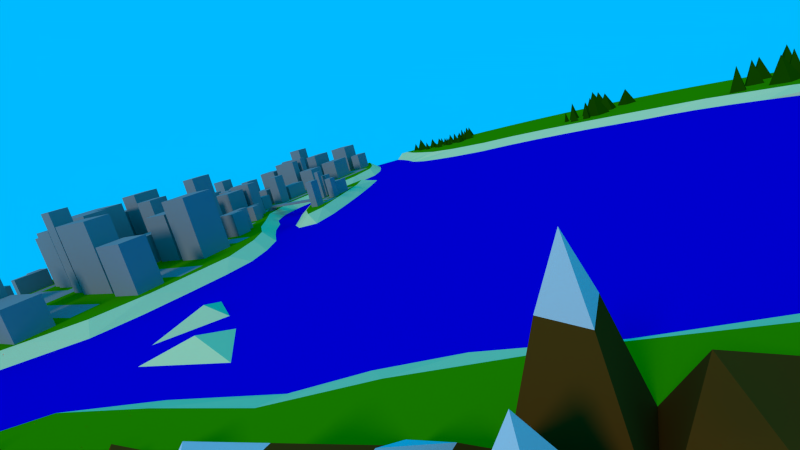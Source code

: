 # Source: planetoidrescue.blend  (saved by Blender 2.69.0; exported with 4.5.12 LTS)
import bpy
from mathutils import Matrix  # noqa: F401  (used for matrix-valued properties, if any)

bpy.ops.wm.read_factory_settings(use_empty=True)
scene = bpy.context.scene
scene.name = 'Map1'

# ---- collections
col_collection_1_001 = bpy.data.collections.new('Collection 1.001'); scene.collection.children.link(col_collection_1_001)

# ---- materials (node trees are filled in below, after node groups)
mat_grey = bpy.data.materials.new('grey')
mat_grey.alpha_threshold = 0.0
mat_grey.use_transparent_shadow = False
mat_grey.diffuse_color = (0.2733, 0.2733, 0.2733, 1.0)
mat_grey.specular_color = (0.0, 0.0, 0.0)
mat_grey.roughness = 0.5
mat_grey.specular_intensity = 1.0
mat_grey.line_color = (0.0, 0.0, 0.0, 1.0)
mat_white = bpy.data.materials.new('white')
mat_white.alpha_threshold = 0.0
mat_white.use_transparent_shadow = False
mat_white.diffuse_color = (0.64, 0.64, 0.64, 1.0)
mat_white.specular_color = (0.0, 0.0, 0.0)
mat_white.roughness = 0.5
mat_white.specular_intensity = 1.0
mat_white.line_color = (0.0, 0.0, 0.0, 1.0)
mat_darkgreen = bpy.data.materials.new('darkgreen')
mat_darkgreen.alpha_threshold = 0.0
mat_darkgreen.use_transparent_shadow = False
mat_darkgreen.diffuse_color = (0.01166, 0.07111, 0.0, 1.0)
mat_darkgreen.specular_color = (0.0, 0.0, 0.0)
mat_darkgreen.roughness = 0.5
mat_darkgreen.line_color = (0.0, 0.0, 0.0, 1.0)
mat_green = bpy.data.materials.new('green')
mat_green.alpha_threshold = 0.0
mat_green.use_transparent_shadow = False
mat_green.diffuse_color = (0.04487, 0.2785, 0.0, 1.0)
mat_green.specular_color = (0.0, 0.0, 0.0)
mat_green.roughness = 0.5
mat_green.line_color = (0.0, 0.0, 0.0, 1.0)
mat_yellow = bpy.data.materials.new('yellow')
mat_yellow.alpha_threshold = 0.0
mat_yellow.use_transparent_shadow = False
mat_yellow.diffuse_color = (0.7467, 0.7467, 0.3733, 1.0)
mat_yellow.specular_color = (0.0, 0.0, 0.0)
mat_yellow.roughness = 0.5
mat_yellow.line_color = (0.0, 0.0, 0.0, 1.0)
mat_blue = bpy.data.materials.new('blue')
mat_blue.alpha_threshold = 0.0
mat_blue.use_transparent_shadow = False
mat_blue.diffuse_color = (0.0, 0.0, 0.5333, 1.0)
mat_blue.specular_color = (0.0, 0.0, 0.0)
mat_blue.roughness = 0.5
mat_blue.line_color = (0.0, 0.0, 0.0, 1.0)
mat_brown = bpy.data.materials.new('brown')
mat_brown.alpha_threshold = 0.0
mat_brown.use_transparent_shadow = False
mat_brown.diffuse_color = (0.1185, 0.04553, 0.005267, 1.0)
mat_brown.specular_color = (0.0, 0.0, 0.0)
mat_brown.roughness = 0.5
mat_brown.line_color = (0.0, 0.0, 0.0, 1.0)
mat_fire_003 = bpy.data.materials.new('fire.003')
mat_fire_003.alpha_threshold = 0.0
mat_fire_003.use_transparent_shadow = False
mat_fire_003.diffuse_color = (320.0, 0.512, 0.0, 1.0)
mat_fire_003.specular_color = (0.0, 0.0, 0.0)
mat_fire_003.roughness = 0.5
mat_fire_003.specular_intensity = 1.0
mat_fire_003.line_color = (0.0, 0.0, 0.0, 1.0)
mat_orange_003 = bpy.data.materials.new('orange.003')
mat_orange_003.alpha_threshold = 0.0
mat_orange_003.use_transparent_shadow = False
mat_orange_003.diffuse_color = (0.3226, 0.1331, 0.0, 1.0)
mat_orange_003.specular_color = (0.0, 0.0, 0.0)
mat_orange_003.roughness = 0.5
mat_orange_003.specular_intensity = 1.0
mat_orange_003.line_color = (0.0, 0.0, 0.0, 1.0)
mat_grey_005 = bpy.data.materials.new('grey.005')
mat_grey_005.alpha_threshold = 0.0
mat_grey_005.use_transparent_shadow = False
mat_grey_005.diffuse_color = (0.2733, 0.2733, 0.2733, 1.0)
mat_grey_005.specular_color = (0.0, 0.0, 0.0)
mat_grey_005.roughness = 0.5
mat_grey_005.specular_intensity = 1.0
mat_grey_005.line_color = (0.0, 0.0, 0.0, 1.0)
mat_white_004 = bpy.data.materials.new('white.004')
mat_white_004.alpha_threshold = 0.0
mat_white_004.use_transparent_shadow = False
mat_white_004.diffuse_color = (0.64, 0.64, 0.64, 1.0)
mat_white_004.specular_color = (0.0, 0.0, 0.0)
mat_white_004.roughness = 0.5
mat_white_004.specular_intensity = 1.0
mat_white_004.line_color = (0.0, 0.0, 0.0, 1.0)
mat_black_003 = bpy.data.materials.new('black.003')
mat_black_003.alpha_threshold = 0.0
mat_black_003.use_transparent_shadow = False
mat_black_003.diffuse_color = (0.002609, 0.002609, 0.002609, 1.0)
mat_black_003.specular_color = (0.0, 0.0, 0.0)
mat_black_003.roughness = 0.5
mat_black_003.specular_intensity = 1.0
mat_black_003.line_color = (0.0, 0.0, 0.0, 1.0)

# ---- material node trees

# ---- world
world_world_002 = bpy.data.worlds.new('World.002'); scene.world = world_world_002
world_world_002.color = (0.0, 0.494, 1.0)
world_world_002.use_sun_shadow = False
world_world_002.sun_shadow_jitter_overblur = 0.0
world_world_002.cycles.sampling_method = 'MANUAL'
world_world_002.cycles.sample_map_resolution = 256

# ---- cameras
cam_camera_003 = bpy.data.cameras.new('Camera.003')
cam_camera_003.clip_end = 300.0
cam_camera_003.lens = 20.0
cam_camera_003.sensor_width = 32.0
cam_camera_003.sensor_height = 18.0
cam_camera_003.dof.focus_distance = 0.0
cam_camera_003.dof.aperture_fstop = 128.0

# ---- lights
light_hemi = bpy.data.lights.new('Hemi', 'SUN')
light_hemi.transmission_factor = 0.0
light_hemi.angle = 0.1993
light_hemi.energy = 1.0
light_hemi.shadow_buffer_clip_start = 0.5
light_hemi.shadow_soft_size = 0.1
light_hemi.shadow_cascade_max_distance = 1000.0
light_hemi.cycles.use_multiple_importance_sampling = False

# ---- meshes
me_cylinder = bpy.data.meshes.new('Cylinder')
me_cylinder.from_pydata([(0.0, -0.25, -10.0), (0.0, 0.25, -10.0), (0.9802, 0.25, -9.952), (0.9802, -0.25, -9.952), (1.092, 0.25, -9.935), (1.092, -0.25, -9.935), (1.951, -0.25, -9.808), (1.951, 0.25, -9.808), (2.44, 0.25, -9.685), (2.688, 0.25, -9.623), (2.903, 0.25, -9.569), (2.903, -0.25, -9.569), (3.434, 0.25, -9.379), (3.434, -0.25, -9.379), (3.827, -0.25, -9.239), (3.827, 0.25, -9.239), (4.714, 0.25, -8.819), (4.714, -0.25, -8.819), (5.556, 0.25, -8.315), (5.556, -0.25, -8.315), (6.344, 0.25, -7.73), (6.344, -0.25, -7.73), (6.702, 0.25, -7.406), (6.865, 0.06357, -7.258), (7.071, 0.06357, -7.071), (7.071, -0.25, -7.071), (7.599, 0.25, -6.488), (7.73, 0.25, -6.344), (7.73, -0.25, -6.344), (7.457, 0.06357, -6.645), (8.315, 0.25, -5.556), (8.315, -0.25, -5.556), (8.819, 0.25, -4.714), (8.819, -0.25, -4.714), (9.239, 0.25, -3.827), (9.239, -0.25, -3.827), (9.569, 0.25, -2.903), (9.569, -0.25, -2.903), (9.808, 0.25, -1.951), (9.808, -0.25, -1.951), (9.952, 0.25, -0.9802), (9.952, -0.25, -0.9802), (10.0, 0.25, 2e-06), (10.0, -0.25, 2e-06), (9.952, 0.25, 0.9802), (9.952, -0.25, 0.9802), (9.808, 0.25, 1.951), (9.808, -0.25, 1.951), (9.569, 0.25, 2.903), (9.569, -0.25, 2.903), (9.239, 0.25, 3.827), (9.239, -0.25, 3.827), (8.819, 0.25, 4.714), (8.819, -0.25, 4.714), (8.315, 0.25, 5.556), (8.315, -0.25, 5.556), (7.73, 0.25, 6.344), (7.73, -0.25, 6.344), (7.071, 0.25, 7.071), (7.071, -0.25, 7.071), (6.344, 0.25, 7.73), (6.344, -0.25, 7.73), (5.556, 0.25, 8.315), (5.556, -0.25, 8.315), (4.714, 0.25, 8.819), (4.714, -0.25, 8.819), (3.827, 0.25, 9.239), (3.827, -0.25, 9.239), (2.903, 0.25, 9.569), (2.903, -0.25, 9.569), (1.951, 0.25, 9.808), (1.951, -0.25, 9.808), (0.9802, 0.25, 9.952), (0.9802, -0.25, 9.952), (-0.6348, 0.25, 9.969), (-0.9802, 0.25, 9.952), (-0.9802, -0.25, 9.952), (-0.3453, 0.06357, 9.983), (-8e-06, 0.06357, 10.0), (-8e-06, -0.25, 10.0), (-1.951, 0.25, 9.808), (-1.951, -0.25, 9.808), (-2.903, 0.25, 9.569), (-2.903, -0.25, 9.569), (-3.827, 0.25, 9.239), (-3.827, -0.25, 9.239), (-4.237, 1.13, 9.087), (-4.714, 1.271, 8.819), (-4.714, -0.25, 8.819), (-5.073, 1.36, 8.648), (-5.556, 0.25, 8.315), (-5.556, -0.25, 8.315), (-6.344, 0.25, 7.73), (-6.344, -0.25, 7.73), (-7.071, 0.25, 7.071), (-7.071, -0.25, 7.071), (-7.73, 0.25, 6.344), (-7.73, -0.25, 6.344), (-8.315, 0.25, 5.556), (-8.315, -0.25, 5.556), (-8.819, 0.25, 4.714), (-8.819, -0.25, 4.714), (-8.82, 0.25, 4.713), (-9.239, 0.25, 3.827), (-9.239, -0.25, 3.827), (-9.569, 0.25, 2.903), (-9.569, -0.25, 2.903), (-9.738, 0.25, 2.228), (-9.738, -0.25, 2.228), (-9.808, -0.25, 1.951), (-9.808, 0.7431, 1.951), (-9.836, 0.5016, 1.761), (-9.866, 0.25, 1.562), (-9.952, 0.25, 0.9802), (-9.952, -0.25, 0.9802), (-10.0, 0.25, 5e-06), (-10.0, -0.25, 5e-06), (-9.952, 0.25, -0.9802), (-9.952, -0.25, -0.9802), (-9.808, 0.25, -1.951), (-9.808, -0.25, -1.951), (-9.569, -0.25, -2.903), (-9.569, 0.25, -2.903), (-9.404, 0.25, -3.365), (-9.404, -0.25, -3.364), (-9.239, -0.25, -3.827), (-9.239, 0.25, -3.827), (-9.081, 0.25, -4.161), (-8.996, 0.25, -4.34), (-8.929, 0.06357, -4.483), (-8.819, 0.06357, -4.714), (-8.819, -0.25, -4.714), (-8.315, 0.06357, -5.556), (-8.315, -0.25, -5.556), (-8.25, 0.25, -5.642), (-8.252, -0.25, -5.641), (-7.73, -0.25, -6.344), (-7.73, 0.25, -6.344), (-7.071, 0.25, -7.071), (-7.071, -0.25, -7.071), (-6.344, 0.25, -7.73), (-6.344, -0.25, -7.73), (-5.556, 0.25, -8.315), (-5.556, -0.25, -8.315), (-4.714, 0.25, -8.819), (-4.714, -0.25, -8.819), (-3.827, 0.25, -9.239), (-3.827, -0.25, -9.239), (-2.903, 0.25, -9.569), (-2.903, -0.25, -9.569), (-1.951, 0.25, -9.808), (-1.951, -0.25, -9.808), (-0.9802, -0.25, -9.952), (-0.9802, 0.25, -9.952), (-0.6114, 0.25, -9.97), (-0.6114, -0.25, -9.97), (0.6445, -0.25, 9.968), (0.7741, 0.25, 9.962), (0.4747, 0.06357, 9.977), (-9.808, 0.25, -1.952), (-9.71, 0.25, -2.341), (-8.688, 0.25, -1.917), (-7.963, 0.25, -2.056), (-8.423, 0.7381, -2.249), (-8.577, 0.25, -3.027), (-8.241, 0.7373, -1.67), (-7.785, 0.25, -1.417), (-8.139, 0.6613, -1.006), (-7.591, 0.25, -0.7484), (-8.572, 0.25, -1.209), (-9.523, 0.641, -2.116), (-9.002, 0.7001, -1.467), (-9.391, 0.6913, -1.396), (-9.39, 0.6524, -1.7), (-9.001, 0.6581, -1.685), (-7.716, 0.25, 0.02266), (-7.241, 0.25, 0.01235), (-7.52, 0.4536, -0.1837), (-8.438, 0.25, -0.6593), (-8.899, 0.7243, -0.9565), (-9.532, 0.7946, -0.5552), (-8.655, 0.25, -0.04957), (-8.146, 0.7994, -0.3837), (-9.129, 0.25, 2.097), (-9.533, 0.5437, 2.01), (-9.769, 0.4663, 2.107), (-9.583, 0.25, 0.4148), (-9.106, 0.791, -0.03293), (-9.821, 0.5675, 0.4354), (-9.589, 0.5326, 1.744), (-9.294, 0.25, 1.467), (-9.758, 0.6258, 1.124), (-9.056, 0.6262, 0.4509), (-9.288, 0.5822, 1.054), (-8.489, 0.25, 1.653), (-8.597, 0.5042, 1.406), (-8.887, 0.5678, 1.264), (-9.445, 0.5227, 0.5628), (-8.059, 0.5181, 0.1942), (-8.466, 0.5328, 0.1775), (-9.036, 0.7996, 1.777), (-8.106, 0.25, 0.8447), (-7.051, 0.25, 2.802), (-6.302, 0.25, 2.749), (-6.555, 0.9747, 2.628), (-6.847, 0.9603, 2.651), (-7.169, 0.25, 0.8791), (-7.539, 0.6429, 0.2992), (-8.895, 0.6358, -2.336), (-9.382, 0.6389, -2.541), (-9.248, 0.6156, -3.049), (-8.791, 0.5678, -2.899), (-8.48, 0.25, 2.12), (-8.673, 0.8899, 1.957), (-9.3, 0.6436, 2.412), (-8.013, 0.25, 2.82), (-8.508, 0.8354, 2.846), (-8.964, 0.8546, 3.209), (-8.682, 0.8281, 2.575), (-9.123, 0.8043, 2.879), (-7.349, 0.7729, 2.66), (-7.732, 0.7678, 2.669), (-7.22, 0.7661, 2.393), (-6.742, 0.25, 2.135), (-7.871, 0.8117, 2.411), (-6.724, 0.9586, 2.386), (-8.048, 0.8192, 3.639), (-8.547, 0.8622, 4.074), (-7.585, 0.25, 3.569), (-8.211, 0.7736, 3.284), (-8.737, 0.8252, 3.746), (-7.55, 0.8258, 3.088), (-7.14, 0.25, 4.371), (-7.453, 0.5283, 4.435), (-8.071, 0.7113, 4.893), (-5.82, 0.25, 3.587), (-6.718, 0.8169, 3.015), (-8.335, 0.6414, 4.615), (-7.77, 0.6211, 4.073), (-6.837, 0.7428, 3.872), (-6.819, 0.25, 5.12), (-5.427, 0.25, 4.435), (-6.028, 0.8422, 4.413), (-6.573, 0.727, 4.743), (-6.66, 0.8029, 4.389), (-6.182, 0.8716, 4.143), (-7.301, 0.9038, 6.284), (-6.146, 0.25, 5.95), (-6.574, 1.152, 6.468), (-5.88, 0.6271, 4.835), (-6.245, 0.7168, 5.471), (-5.298, 0.25, 6.515), (-5.324, 0.6277, 6.106), (-5.746, 0.6265, 5.826), (-6.489, 0.711, 5.174), (-5.389, 0.6156, 5.051), (-5.577, 1.047, 6.801), (-5.726, 1.138, 7.637), (-4.579, 0.25, 5.462), (-4.856, 0.5204, 5.548), (-3.912, 0.25, 7.773), (-4.926, 1.478, 8.055), (-4.351, 1.276, 8.372), (-6.112, 1.032, 7.423), (-5.982, 1.005, 6.606), (-3.527, 0.25, 6.72), (-3.97, 0.9329, 6.669), (-4.131, 0.9844, 7.014), (-4.68, 0.8912, 6.586), (-4.35, 0.9916, 6.256), (-2.885, 0.25, 8.209), (-3.45, 0.9961, 7.593), (-3.369, 0.9572, 8.739), (-2.573, 0.25, 7.457), (-2.957, 0.7956, 7.53), (-2.391, 1.175, 9.054), (-2.038, 0.25, 8.697), (-2.521, 0.8342, 8.082), (-1.242, 0.25, 8.671), (-1.931, 1.031, 8.39), (-4.714, 1.991, 8.819), (-1.456, 0.9899, 9.014), (-1.774, 0.9418, 9.002), (-1.39, 1.054, 9.458), (-1.723, 0.9912, 9.442), (-7.54, 0.6705, 5.709), (-7.836, 0.6202, 5.416), (-7.278, 0.5982, 4.833), (-7.05, 0.5199, 5.188), (-8.311, 0.496, 1.974), (-8.331, 0.4787, 1.738), (-6.797, 0.25, 1.663), (-6.976, 0.4438, 1.744), (-6.974, 0.468, 2.016), (-7.846, 0.5777, 1.007), (-7.373, 0.5236, 0.9991), (-7.359, 0.6636, 1.312), (-7.894, 0.6687, 1.304), (1.377, 0.25, -9.893), (-0.03143, 0.25, -4.49), (-0.03143, 0.25, -4.668), (-0.2875, 0.25, -4.625), (-0.7185, 0.25, -4.209), (0.1965, 0.25, -4.49), (-0.1983, 0.25, -4.209), (-8.593, 0.25, -3.921), (-8.156, 0.25, -3.078), (-7.594, 0.25, -2.267), (-7.063, 0.25, -1.673), (-6.845, 0.25, -0.6743), (-6.689, 0.25, 0.3247), (-6.252, 0.25, 1.105), (-5.752, 0.25, 2.354), (-5.377, 0.25, 3.634), (-4.659, 0.25, 4.602), (-4.253, 0.25, 5.039), (-3.848, 0.25, 5.476), (-3.442, 0.25, 5.976), (-2.692, 0.25, 6.506), (-2.006, 0.25, 7.193), (-1.319, 0.25, 7.787), (-0.8192, 0.25, 8.505), (-0.6006, 0.25, 9.316), (7.875, 0.25, -5.414), (7.69, 0.25, -5.548), (8.019, 0.25, -5.249), (7.494, 0.25, -5.352), (7.7, 0.25, -5.28), (7.287, 0.25, -5.528), (7.432, 0.25, -5.035), (7.457, 0.25, -5.207), (7.638, 0.25, -5.19), (7.834, 0.25, -5.125), (7.877, 0.25, -5.004), (8.026, 0.25, -5.043), (7.728, 0.25, -4.811), (7.613, 0.25, -4.912), (7.621, 0.25, -5.035), (7.721, 0.25, -4.998), (7.927, 0.25, -4.874), (7.835, 0.25, -4.897), (8.144, 0.25, -5.248), (8.268, 0.25, -5.214), (8.115, 0.25, -5.115), (8.243, 0.25, -5.086), (8.061, 0.25, -4.919), (7.927, 0.25, -4.7), (7.827, 0.25, -4.755), (7.08, 0.25, -5.732), (7.753, 0.25, -6.042), (7.604, 0.25, -5.913), (7.862, 0.25, -5.908), (7.483, 0.25, -5.734), (7.718, 0.25, -5.809), (7.3, 0.25, -4.948), (7.364, 0.25, -4.866), (7.258, 0.25, -4.796), (7.363, 0.25, -4.644), (7.763, 0.25, -4.676), (7.862, 0.25, -4.616), (7.511, 0.25, -4.616), (7.487, 0.25, -4.492), (8.094, 0.25, -4.76), (8.119, 0.25, -4.608), (7.944, 0.25, -4.516), (8.085, 0.25, -4.464), (7.701, 0.25, -4.486), (7.763, 0.25, -4.453), (7.889, 0.25, -4.384), (7.607, 0.25, -4.361), (7.66, 0.25, -4.417), (7.727, 0.25, -4.376), (7.72, 0.25, -4.254), (7.179, 0.25, -4.794), (7.2, 0.25, -4.882), (7.27, 0.25, -4.674), (7.154, 0.25, -4.575), (7.335, 0.25, -4.513), (7.22, 0.25, -4.438), (7.338, 0.25, -4.366), (7.487, 0.25, -4.266), (7.835, 0.25, -4.312), (7.803, 0.25, -4.234), (8.257, 0.25, -4.795), (8.28, 0.25, -4.628), (8.119, 0.25, -4.28), (8.036, 0.25, -4.335), (8.071, 0.25, -4.257), (7.266, 0.25, -4.243), (7.589, 0.25, -4.152), (7.355, 0.25, -4.138), (7.544, 0.25, -4.084), (7.927, 0.25, -4.269), (7.286, 0.25, -5.227), (7.259, 0.25, -5.113), (8.243, 0.25, -4.186), (8.006, 0.25, -4.095), (8.185, 0.25, -4.215), (8.277, 0.25, -4.138), (8.17, 0.25, -4.028), (8.17, 0.25, -3.897), (8.276, 0.25, -4.244), (8.421, 0.25, -4.182), (8.557, 0.25, -4.173), (8.38, 0.25, -4.035), (8.14, 0.25, -4.231), (8.214, 0.25, -4.359), (8.218, 0.25, -4.273), (8.326, 0.25, -4.297), (8.433, 0.25, -4.318), (8.375, 0.25, -4.409), (8.574, 0.25, -4.314), (8.611, 0.25, -4.422), (8.673, 0.25, -4.513), (8.706, 0.25, -4.38), (8.446, 0.25, -4.409), (8.264, 0.25, -4.459), (8.437, 0.25, -4.55), (8.599, 0.25, -4.566), (8.822, 0.25, -4.542), (8.847, 0.25, -4.409), (7.881, 0.25, -4.191), (7.918, 0.25, -4.095), (7.808, 0.25, -3.966), (7.887, 0.25, -4.092), (7.839, 0.25, -4.073), (7.825, 0.25, -4.022), (7.73, 0.25, -4.21), (7.918, 0.25, -4.134), (7.8, 0.25, -4.164), (7.885, 0.25, -4.132), (7.684, 0.25, -4.147), (7.629, 0.25, -4.078), (7.494, 0.25, -3.93), (7.586, 0.25, -3.989), (7.764, 0.25, -4.099), (7.797, 0.25, -4.087), (7.784, 0.25, -4.032), (7.73, 0.25, -4.029), (8.27, 0.25, -3.924), (8.837, 0.25, -4.219), (8.641, 0.25, -4.249), (8.605, 0.25, -4.07), (7.681, 0.25, -3.935), (7.063, 0.25, -4.707), (7.138, 0.25, -5.141), (6.58, 0.25, -5.108), (7.172, 0.25, -5.255), (4.271, 0.25, 6.873), (3.972, 0.4821, 7.15), (4.271, 0.4816, 7.384), (4.548, 0.25, 7.107), (6.112, 0.25, -4.452), (5.862, 0.25, -3.609), (7.142, 0.25, -4.312), (8.808, 0.25, -4.035), (7.301, 0.25, -3.989), (7.967, 0.25, -3.743), (5.831, 0.25, -2.579), (6.049, 0.25, -1.798), (6.143, 0.25, -0.7055), (9.153, 0.25, 0.1543), (8.824, 0.25, 0.1337), (9.112, 0.25, 0.3497), (8.577, 0.25, 0.3806), (8.382, 0.25, 0.2057), (8.186, 0.25, 0.36), (8.289, 0.25, 0.4834), (9.184, 0.25, 0.05147), (8.865, 0.25, 0.6171), (8.238, 0.25, 0.9051), (8.569, 0.25, 0.9009), (8.001, 0.25, 0.2057), (7.826, 0.25, 0.4217), (8.927, 0.25, 1.111), (9.256, 0.25, 0.1852), (9.297, 0.25, 0.08232), (7.868, 0.25, 0.086), (8.145, 0.25, 0.0103), (7.782, 0.25, 0.2717), (7.61, 0.25, 0.4217), (7.56, 0.25, 0.186), (7.439, 0.25, -0.05688), (7.518, 0.25, -0.2569), (7.632, 0.25, 0.000286), (8.384, 0.25, 1.185), (7.785, 0.25, 0.8331), (7.389, 0.25, 0.8146), (7.132, 0.25, 0.2217), (7.06, 0.25, -0.3355), (7.225, 0.25, -0.1283), (7.303, 0.25, -0.3069), (6.977, 0.25, -0.395), (6.624, 0.25, -0.1501), (6.918, 0.25, -0.3295), (6.834, 0.25, -0.1747), (7.007, 0.25, -0.264), (6.884, 0.25, 0.01041), (6.873, 0.25, 0.1641), (6.873, 0.25, 0.3567), (6.932, 0.25, 0.5788), (6.649, 0.25, 0.05979), (6.725, 0.25, 0.1789), (8.705, 0.25, 1.419), (6.112, 0.25, 0.3247), (6.695, 0.25, 0.3567), (6.018, 0.25, 1.605), (3.269, 0.25, 7.448), (2.678, 0.25, 6.881), (1.835, 0.25, 7.599), (3.567, 0.25, 7.683), (1.366, 0.25, 8.192), (3.823, 0.25, 7.96), (4.1, 0.25, 8.173), (1.085, 0.25, 9.191), (3.951, 0.25, 6.702), (4.633, 0.25, 7.576), (4.868, 0.25, 7.299), (3.716, 0.25, 6.937), (3.426, 0.3568, 7.349), (3.618, 0.6356, 7.703), (3.895, 0.6338, 7.895), (4.232, 0.4154, 8.063), (5.206, 0.25, 4.82), (4.301, 0.25, 5.757), (3.489, 0.25, 6.194), (5.862, 0.25, 3.197), (3.928, 0.548, 7.344), (4.031, 0.5328, 7.344), (4.031, 0.5606, 7.429), (3.943, 0.5606, 7.429), (5.877, 0.25, 3.686), (5.892, 0.25, 4.011), (5.972, 0.25, 4.451), (5.787, 0.25, 4.841), (6.247, 0.25, 4.041), (6.691, 0.25, 4.07), (6.691, 0.25, 4.44), (6.247, 0.25, 3.715), (7.091, 0.25, 4.07), (7.51, 0.25, 4.317), (7.091, 0.25, 4.44), (7.892, 0.25, 4.268), (8.003, 0.25, 4.613), (8.238, 0.25, 4.786), (8.373, 0.25, 5.18), (7.584, 0.25, 4.699), (7.195, 0.25, 4.912), (7.855, 0.25, 4.934), (6.434, 0.25, 4.687), (6.896, 0.25, 4.912), (6.208, 0.25, 5.119), (6.434, 0.25, 5.139), (6.875, 0.25, 5.253), (6.65, 0.25, 5.376), (7.195, 0.25, 5.253), (7.133, 0.25, 5.675), (6.804, 0.25, 5.552), (7.349, 0.25, 5.428), (7.339, 0.25, 5.778), (7.03, 0.25, 6.014), (7.267, 0.25, 6.322), (6.855, 0.25, 6.292), (7.966, 0.25, 5.304), (7.75, 0.25, 5.469), (7.698, 0.25, 5.839), (7.246, 0.25, 6.703), (6.835, 0.25, 6.672), (6.198, 0.25, 5.314), (6.372, 0.25, 5.581), (6.732, 0.25, 5.88), (0.3062, 0.25, -4.909), (0.5299, 0.25, -5.131), (0.4726, 0.25, -4.909), (0.3062, 0.25, -4.757), (0.1965, 0.25, -4.668), (0.3062, 0.25, -4.487), (0.9907, 0.25, -4.536), (0.7409, 0.25, -4.487), (0.4726, 0.25, -4.487), (0.9781, 0.25, -4.775), (0.9781, 0.25, -4.617), (0.7998, 0.25, -4.617), (0.7409, 0.25, -4.633), (2.076, 0.25, -5.309), (1.917, 0.25, -4.988), (2.804, 0.25, -5.16), (2.09, 0.25, -4.833), (1.917, 0.25, -4.847), (0.5959, 0.25, -4.988), (0.5959, 0.25, -4.633), (0.4726, 0.25, -4.757), (0.4726, 0.25, -4.633), (1.273, 0.25, -5.324), (1.03, 0.25, -5.147), (1.189, 0.25, -5.192), (1.189, 0.25, -5.043), (1.03, 0.25, -5.043), (0.9261, 0.25, -5.043), (0.7409, 0.25, -4.988), (1.362, 0.25, -5.043), (1.54, 0.25, -5.025), (0.4726, 0.25, -6.276), (1.085, 0.25, -6.388), (-0.03865, 0.25, -6.044), (0.3062, 0.25, -6.276), (0.4726, 0.25, -6.452), (0.9261, 0.25, -5.147), (1.788, 0.25, -5.033), (1.788, 0.25, -5.083), (1.639, 0.25, -5.078), (1.877, 0.25, -5.033), (1.639, 0.25, -5.197), (1.877, 0.25, -5.197), (1.362, 0.25, -5.187), (0.7409, 0.25, -4.847), (0.7998, 0.25, -4.775), (1.085, 0.25, -4.786), (1.491, 0.25, -4.786), (1.491, 0.25, -4.697), (1.08, 0.25, -4.697), (0.8737, 0.25, -7.087), (0.7365, 0.25, -7.204), (0.4744, 0.25, -7.204), (0.4744, 0.25, -6.709), (0.5853, 0.25, -7.095), (0.5853, 0.25, -6.806), (0.9434, 0.25, -7.204), (0.9463, 0.25, -6.714), (0.8737, 0.25, -6.806), (1.145, 0.25, -6.716), (1.24, 0.25, -7.089), (1.145, 0.25, -7.204), (1.542, 0.25, -7.077), (1.24, 0.25, -6.793), (2.444, 0.25, -6.716), (2.316, 0.25, -7.223), (2.316, 0.25, -6.839), (1.678, 0.25, -6.839), (1.542, 0.25, -6.793), (1.252, 0.25, -7.265), (1.252, 0.25, -7.691), (1.145, 0.25, -7.427), (1.571, 0.25, -7.265), (1.678, 0.25, -7.233), (1.859, 0.25, -7.787), (1.699, 0.25, -7.787), (1.571, 0.25, -7.691), (1.859, 0.25, -7.585), (1.699, 0.25, -7.585), (1.699, 0.25, -7.404), (2.442, 0.25, -8.218), (0.4744, 0.25, -8.231), (0.6193, 0.25, -8.078), (1.054, 0.25, -8.065), (1.207, 0.25, -8.065), (1.577, 0.25, -8.065), (1.699, 0.25, -8.01), (2.316, 0.25, -8.01), (1.054, 0.25, -7.579), (1.577, 0.25, -7.822), (2.316, 0.25, -7.404), (0.4744, 0.25, -7.428), (0.6193, 0.25, -7.579), (1.207, 0.25, -7.822), (3.443, 0.25, -6.717), (3.277, 0.25, -7.311), (3.277, 0.25, -6.851), (2.817, 0.25, -6.851), (2.689, 0.25, -6.716), (2.855, 0.25, -8.971), (3.3, 0.25, -8.971), (3.353, 0.25, -8.218), (3.3, 0.25, -8.388), (3.353, 0.25, -7.452), (3.238, 0.25, -7.452), (3.157, 0.25, -7.746), (3.034, 0.25, -8.193), (3.034, 0.25, -7.477), (3.162, 0.25, -7.452), (2.817, 0.25, -7.477), (2.817, 0.25, -7.311), (2.817, 0.25, -8.193), (2.855, 0.25, -8.388), (3.149, 0.25, -8.218), (3.826, 0.25, -6.717), (4.02, 0.25, -8.557), (4.388, 0.25, -8.557), (4.02, 0.25, -8.173), (3.992, 0.25, -7.913), (3.997, 0.25, -7.575), (3.99, 0.25, -7.376), (4.005, 0.25, -6.886), (4.848, 0.25, -6.718), (4.664, 0.25, -7.376), (4.664, 0.25, -6.886), (5.385, 0.7245, -7.192), (5.845, 0.7245, -7.192), (5.845, 0.25, -7.192), (5.385, 0.25, -7.192), (4.388, 0.25, -8.173), (4.848, 0.25, -8.158), (5.247, 0.25, -8.158), (5.983, 0.25, -7.959), (4.679, 0.25, -7.913), (5.415, 0.25, -7.959), (5.983, 0.25, -7.391), (4.679, 0.25, -7.575), (6.611, 0.25, -7.324), (6.112, 0.25, -6.95), (5.415, 0.25, -7.391), (5.845, 0.25, -6.901), (5.262, 0.25, -6.718), (5.369, 0.25, -6.901), (5.581, 0.25, -6.575), (5.262, 0.25, -6.541), (4.957, 0.25, -6.263), (0.4732, 0.25, -6.541), (2.147, 0.25, -6.294), (2.959, 0.25, -6.107), (3.802, 0.25, -6.076), (1.583, 0.25, -9.66), (1.383, 0.25, -8.499), (1.92, 0.25, -9.645), (1.583, 0.25, -9.277), (1.567, 0.25, -9.078), (1.552, 0.25, -8.664), (2.441, 0.25, -8.499), (2.242, 0.25, -9.078), (2.242, 0.25, -8.664), (2.334, 0.25, -9.63), (1.92, 0.25, -9.277), (2.073, 0.25, -9.63), (2.073, 0.25, -9.246), (2.334, 0.25, -9.246), (0.4941, 0.25, -9.691), (0.6781, 0.25, -9.584), (0.9693, 0.25, -9.584), (1.092, 0.25, -8.499), (0.9693, 0.25, -9.262), (0.9387, 0.25, -9.062), (0.9387, 0.25, -8.679), (0.4941, 0.25, -9.062), (0.6781, 0.25, -9.262), (0.2934, 0.25, -8.499), (0.1262, 0.25, -8.526), (0.1262, 0.25, -8.235), (0.2948, 0.25, -8.081), (-0.3797, 0.25, -8.235), (-0.4564, 0.25, -9.63), (-0.6097, 0.25, -8.081), (-0.4564, 0.25, -8.71), (-0.3797, 0.25, -8.526), (-0.1345, 0.25, -8.71), (0.03418, 0.25, -8.679), (0.4744, 0.25, -8.499), (0.03418, 0.25, -9.691), (-0.1345, 0.25, -9.63), (-0.7937, 0.25, -7.744), (0.1568, 0.25, -7.499), (0.2958, 0.25, -7.744), (0.2969, 0.25, -7.428), (-0.6404, 0.25, -7.56), (-0.2724, 0.25, -7.56), (-0.2724, 0.25, -7.207), (-0.08846, 0.25, -7.499), (-0.08846, 0.25, -7.279), (0.1568, 0.25, -7.374), (0.3057, 0.25, -6.709), (0.1568, 0.25, -7.146), (0.1765, 0.25, -6.999), (-0.08846, 0.25, -7.146), (-0.2068, 0.25, -7.031), (-0.111, 0.25, -6.999), (0.1765, 0.25, -6.382), (0.3062, 0.25, -6.452), (-0.7937, 0.25, -5.736), (-0.6858, 0.25, -7.031), (-0.6404, 0.25, -7.207), (-0.6858, 0.25, -6.488), (-0.2068, 0.25, -6.488), (-0.111, 0.25, -6.382), (-0.6113, 0.25, -6.254), (-0.2068, 0.25, -6.254), (-0.6113, 0.25, -5.892), (-0.4303, 0.25, -5.892), (-1.718, 0.25, -6.148), (-1.706, 0.25, -6.481), (-1.923, 0.25, -6.32), (-1.923, 0.25, -6.136), (-1.271, 0.25, -6.148), (-1.114, 0.25, -5.999), (-2.164, 0.25, -6.141), (-2.357, 0.25, -5.998), (-1.1, 0.25, -7.744), (-1.233, 0.25, -7.196), (-1.233, 0.25, -6.698), (-1.821, 0.25, -6.698), (-1.923, 0.25, -6.608), (-1.271, 0.25, -6.481), (-2.14, 0.25, -7.592), (-2.561, 0.25, -7.744), (-1.335, 0.25, -7.592), (-2.561, 0.25, -7.684), (-1.335, 0.25, -7.336), (-2.561, 0.25, -6.787), (-2.41, 0.25, -7.222), (-2.14, 0.25, -7.336), (-2.016, 0.25, -7.222), (-2.41, 0.25, -6.765), (-1.744, 0.25, -9.614), (-1.777, 0.25, -8.779), (-1.728, 0.25, -8.985), (-1.161, 0.25, -8.985), (-1.17, 0.25, -8.779), (-1.161, 0.25, -9.614), (-0.9802, 0.25, -8.081), (-1.17, 0.25, -8.282), (-2.142, 0.25, -9.323), (-2.127, 0.25, -8.265), (-1.777, 0.25, -8.282), (-2.838, 0.25, -8.081), (-2.893, 0.25, -8.265), (-0.2068, 0.25, -6.073), (-0.4303, 0.25, -6.073), (-0.6943, 0.25, -5.514), (-1.116, 0.25, -5.736), (-1.253, 0.25, -5.552), (-1.253, 0.25, -5.353), (-1.287, 0.25, -5.076), (-1.544, 0.25, -5.353), (-1.544, 0.25, -5.123), (-1.821, 0.25, -7.196), (-2.016, 0.25, -6.765), (-2.842, 0.25, -6.787), (-3.399, 0.25, -6.579), (-2.472, 0.25, -6.608), (-2.694, 0.25, -6.579), (-2.472, 0.25, -6.148), (-2.694, 0.25, -6.119), (-2.525, 0.25, -5.981), (-2.357, 0.25, -5.736), (-2.525, 0.25, -5.63), (-2.372, 0.25, -4.632), (-2.525, 0.25, -5.399), (-2.892, 0.25, -5.399), (-3.184, 0.25, -5.215), (-2.571, 0.25, -5.215), (-2.571, 0.25, -4.602), (-6.75, 0.25, -6.787), (-5.401, 0.25, -6.712), (-5.401, 0.25, -6.787), (-3.999, 0.25, -4.184), (-3.999, 0.25, -6.787), (-4.152, 0.25, -6.33), (-4.472, 0.25, -6.33), (-4.152, 0.25, -6.1), (-4.561, 0.25, -6.1), (-4.152, 0.25, -5.168), (-3.552, 0.25, -6.787), (-3.552, 0.25, -4.184), (-3.399, 0.25, -6.119), (-3.108, 0.25, -5.981), (-3.108, 0.25, -5.399), (-2.035, 0.25, -5.736), (-1.882, 0.25, -5.552), (-2.035, 0.25, -4.632), (-1.866, 0.25, -5.123), (-3.184, 0.25, -4.602), (-4.242, 0.25, -4.861), (-1.756, 0.25, -4.577), (-4.242, 0.25, -4.261), (-2.318, 0.25, -4.234), (-4.689, 0.25, -4.261), (-4.628, 0.25, -4.046), (-3.192, 0.25, -3.921), (-3.941, 0.25, -3.984), (-4.959, 0.25, -6.659), (-4.959, 0.25, -6.787), (-4.459, 0.25, -6.624), (-4.152, 0.25, -6.624), (-3.489, 0.25, -7.779), (-3.629, 0.25, -7.786), (-3.629, 0.25, -7.326), (-3.476, 0.25, -7.339), (-2.838, 0.25, -7.744), (-3.003, 0.25, -7.753), (-3.003, 0.25, -7.339), (-2.84, 0.25, -7.176), (-4.165, 0.25, -7.326), (-4.318, 0.25, -7.171), (-4.089, 0.25, -8.118), (-4.318, 0.25, -8.246), (-4.165, 0.25, -7.786), (-4.089, 0.25, -7.952), (-3.667, 0.25, -7.952), (-2.893, 0.25, -9.323), (-3.654, 0.25, -9.089), (-3.118, 0.25, -9.089), (-3.118, 0.25, -8.642), (-3.08, 0.25, -8.488), (-3.08, 0.25, -8.246), (-3.501, 0.25, -8.144), (-3.003, 0.25, -8.144), (-3.667, 0.25, -8.105), (-4.152, 0.25, -8.974), (-3.897, 0.25, -8.974), (-4.152, 0.25, -8.782), (-4.51, 0.25, -8.782), (-3.642, 0.25, -8.642), (-3.897, 0.25, -8.629), (-4.51, 0.25, -8.629), (-4.778, 0.25, -8.501), (-4.319, 0.25, -8.501), (-5.023, 0.25, -7.974), (-4.766, 0.25, -7.169), (-5.805, 0.25, -7.974), (-5.023, 0.25, -7.406), (-6.02, 0.25, -7.636), (-5.805, 0.25, -7.406), (-6.326, 0.25, -7.636), (-6.02, 0.25, -7.345), (-6.142, 0.7406, -5.767), (-5.621, 0.7406, -5.767), (-5.621, 0.25, -5.767), (-6.142, 0.25, -5.767), (-6.326, 0.25, -7.36), (-6.75, 0.25, -7.161), (-6.779, 0.25, -6.518), (-6.546, 0.25, -6.518), (-6.779, 0.25, -5.88), (-6.127, 0.25, -5.966), (-6.29, 0.25, -6.18), (-6.29, 0.25, -5.88), (-5.59, 0.25, -5.966), (-7.625, 0.25, -5.607), (-6.907, 0.25, -5.264), (-6.142, 0.25, -4.801), (-6.096, 0.25, -4.702), (-5.401, 0.25, -4.855), (-5.59, 0.25, -6.548), (-4.959, 0.25, -4.855), (-4.574, 0.25, -5.168), (-5.621, 0.25, -4.801), (-4.702, 0.25, -4.861), (-5.44, 0.25, -4.265), (-6.142, 0.25, -6.548), (-6.29, 0.25, -6.518), (-6.29, 1.17, -6.518), (-6.29, 1.17, -6.18), (-7.719, 0.06357, -5.377), (-7.119, 0.06357, -5.115), (-6.632, 0.06357, -4.815), (-6.145, 0.06357, -4.44), (-8.421, 0.06357, -4.183), (-5.621, 0.06357, -4.028), (-7.987, 0.06357, -3.37), (-4.946, 0.06357, -3.841), (-4.197, 0.06357, -3.728), (-4.581, 0.06357, -2.592), (-7.338, 0.06357, -2.357), (-5.705, 0.06357, -2.48), (-4.993, 0.06357, -1.955), (-6.807, 0.06357, -1.858), (-6.117, 0.06357, -2.105), (-5.293, 0.06357, -1.506), (-5.93, 0.06357, -0.8689), (-6.526, 0.06357, -1.015), (-6.276, 0.06357, 0.1717), (-1.424, 0.06357, -4.59), (-1.076, 0.06357, -4.226), (-0.8173, 0.06357, -4.559), (-1.012, 0.06357, -4.965), (-0.4871, 0.06357, -5.339), (-0.3735, 0.06357, -4.855), (-0.1124, 0.06357, -5.752), (0.2182, 0.06357, -5.261), (0.8839, 0.06357, -5.52), (0.4496, 0.06357, -6.051), (1.686, 0.06357, -6.089), (1.049, 0.06357, -6.126), (2.436, 0.06357, -6.014), (3.147, 0.06357, -5.827), (3.436, 0.06357, -5.076), (3.822, 0.06357, -5.864), (2.03, 0.06357, -5.52), (2.992, 0.06357, -5.335), (6.632, 0.06357, -7.026), (6.295, 0.06357, -6.726), (5.845, 0.06357, -6.426), (7.044, 0.06357, -6.164), (5.246, 0.06357, -6.089), (6.557, 0.06357, -5.677), (4.496, 0.06357, -5.827), (6.033, 0.06357, -5.227), (5.658, 0.06357, -4.628), (2.622, 0.06357, -4.781), (1.587, 0.06357, -4.448), (5.508, 0.06357, -4.066), (-1.874, 0.06357, -4.14), (0.662, 0.06357, -4.189), (-0.8913, 0.06357, -3.893), (-0.2256, 0.06357, -3.967), (-2.436, 0.06357, -3.841), (5.396, 0.06357, -3.354), (-2.998, 0.06357, -3.653), (-3.56, 0.06357, -3.653), (5.396, 0.06357, -2.529), (5.621, 0.06357, -1.742), (5.733, 0.06357, -0.993), (5.77, 0.06357, -0.1686), (5.77, 0.06357, 0.5808), (-5.901, 0.06357, 0.7338), (5.695, 0.06357, 1.18), (-5.589, 0.06357, 1.421), (5.621, 0.06357, 1.78), (-5.339, 0.06357, 2.514), (5.621, 0.06357, 2.342), (5.546, 0.06357, 2.941), (-4.965, 0.06357, 3.513), (5.321, 0.06357, 3.653), (-4.34, 0.06357, 4.293), (5.021, 0.06357, 4.29), (4.646, 0.06357, 5.002), (-3.435, 0.06357, 5.012), (3.972, 0.06357, 5.414), (-2.654, 0.06357, 5.948), (3.485, 0.06357, 5.677), (2.81, 0.06357, 6.164), (-1.749, 0.06357, 6.823), (2.13, 0.06357, 6.688), (1.262, 0.06357, 7.513), (-0.6557, 0.06357, 7.759), (0.6896, 0.06357, 8.717), (-0.4059, 0.06357, 8.634), (-0.281, 0.06357, 9.445), (-5.068, 0.25, -2.255), (-5.78, 0.25, -1.506), (-9.085, 0.9252, -2.719), (-7.624, 0.8585, 1.146), (-8.079, 0.6969, 1.838), (-7.321, 0.6969, 1.868), (-7.416, 0.9456, 5.294), (-1.585, 1.438, 9.222), (-9.164, 0.8703, -1.564), (-8.366, 0.6929, 0.4148), (-8.655, 0.6929, 1.096), (-8.81, 1.193, 2.863), (-7.544, 1.114, 2.567), (-6.712, 1.335, 2.553), (-6.35, 1.16, 4.401), (-8.383, 1.231, 3.689), (-4.24, 1.348, 6.638), (-5.846, 1.633, 7.151), (-7.94, 0.9609, 4.535), (-5.348, 1.002, 5.702), (-6.3, 0.9757, 5.205), (-9.284, 0.8394, 0.7346), (7.489, 0.6204, -5.538), (7.733, 0.4796, -5.911), (7.854, 0.52, -5.265), (7.542, 0.5077, -5.118), (7.724, 0.4527, -4.904), (7.976, 0.4672, -4.958), (8.194, 0.4605, -5.166), (7.844, 0.4395, -4.688), (7.279, 0.4121, -4.875), (7.427, 0.4951, -4.566), (7.602, 0.5723, -4.265), (7.715, 0.3758, -4.426), (7.981, 0.5076, -4.418), (7.864, 0.4703, -4.251), (8.102, 0.3553, -4.243), (8.094, 0.25, -4.214), (8.186, 0.5145, -4.697), (7.252, 0.471, -4.343), (7.17, 0.4736, -4.695), (7.435, 0.5195, -4.029), (7.207, 0.4978, -5.189), (8.305, 0.4189, -4.38), (8.508, 0.4891, -4.471), (8.764, 0.5578, -4.467), (8.5, 0.5079, -4.248), (8.23, 0.3527, -4.227), (7.991, 0.6456, -3.937), (7.813, 0.3788, -4.05), (7.901, 0.3211, -4.111), (7.749, 0.4089, -4.159), (7.661, 0.4434, -4.006), (8.28, 0.4715, -4.038), (8.712, 0.5762, -4.142), (6.748, 0.6396, -0.07599), (6.995, 0.5236, -0.3295), (7.382, 0.7206, -0.1783), (7.239, 0.9189, 0.4574), (6.794, 0.6817, 0.2823), (7.725, 0.6398, 0.1289), (8.022, 0.7488, 0.6685), (8.166, 0.706, 0.2057), (8.855, 0.7766, 0.36), (9.226, 0.4676, 0.1207), (8.618, 0.7028, 1.172), (3.978, 0.7075, 7.378), (6.099, 0.8411, 3.878), (6.928, 0.8459, 4.248), (7.707, 0.8232, 4.465), (8.114, 0.9478, 5.094), (7.051, 0.8829, 5.097), (7.544, 0.8812, 5.613), (7.071, 0.8014, 6.466), (6.948, 0.8144, 5.788), (6.085, 0.8699, 4.728), (6.424, 0.8006, 5.314), (0.7998, 0.7114, -4.775), (0.7998, 0.7114, -4.617), (0.9781, 0.7114, -4.617), (0.9781, 0.7114, -4.775), (0.1965, 0.8293, -4.668), (0.1965, 0.8293, -4.49), (-0.03143, 0.8293, -4.668), (-0.03143, 0.8293, -4.49), (0.4726, 0.3619, -4.909), (0.3062, 0.3619, -4.909), (0.3062, 0.3204, -4.909), (0.4726, 0.3204, -4.909), (0.3062, 0.3204, -6.276), (0.3062, 0.3619, -6.276), (0.4726, 0.3619, -6.276), (0.4726, 0.3204, -6.276), (1.491, 0.5781, -4.786), (1.491, 0.5781, -4.697), (1.03, 0.9099, -5.043), (0.9261, 0.9099, -5.043), (1.639, 0.3994, -5.078), (1.639, 0.3994, -5.197), (1.362, 0.7656, -5.187), (1.362, 0.7656, -5.043), (0.8737, 0.5878, -6.806), (0.8737, 0.5878, -7.087), (0.5853, 0.5878, -7.095), (0.5853, 0.5878, -6.806), (1.085, 0.5781, -4.786), (1.08, 0.5781, -4.697), (1.877, 0.3994, -5.197), (1.788, 0.3994, -5.083), (1.877, 0.3994, -5.033), (1.788, 0.3994, -5.033), (1.189, 0.7656, -5.043), (1.189, 0.7656, -5.192), (0.9261, 0.9099, -5.147), (1.03, 0.9099, -5.147), (1.542, 0.9693, -7.077), (1.542, 0.9693, -6.793), (3.277, 0.8139, -6.851), (2.817, 0.8139, -6.851), (1.571, 0.6619, -7.691), (1.571, 0.6619, -7.265), (2.316, 0.5994, -6.839), (1.678, 0.5994, -6.839), (1.699, 0.4637, -7.787), (1.699, 0.4637, -8.01), (1.552, 0.8671, -8.664), (1.567, 0.8671, -9.078), (0.6193, 0.706, -7.579), (0.6193, 0.706, -8.078), (1.207, 0.9945, -8.065), (1.577, 0.9945, -8.065), (3.353, 1.183, -8.218), (3.353, 1.183, -7.452), (3.034, 1.15, -8.193), (3.034, 1.15, -7.477), (3.149, 1.183, -8.218), (2.855, 0.9799, -8.971), (3.3, 0.9799, -8.971), (4.664, 0.8086, -6.886), (4.005, 0.8086, -6.886), (4.679, 1.1, -7.913), (4.679, 1.1, -7.575), (4.388, 1.402, -8.173), (4.02, 1.402, -8.173), (5.415, 1.072, -7.959), (5.983, 1.072, -7.959), (0.03418, 0.9303, -9.691), (0.4941, 0.9303, -9.691), (1.24, 0.9693, -7.089), (1.24, 0.9693, -6.793), (2.316, 0.5994, -7.223), (1.678, 0.5994, -7.233), (2.316, 0.4637, -8.01), (1.859, 0.4637, -7.787), (2.316, 0.4637, -7.404), (1.859, 0.4637, -7.585), (1.699, 0.4637, -7.585), (1.699, 0.4637, -7.404), (1.577, 0.9945, -7.822), (1.207, 0.9945, -7.822), (1.054, 0.706, -7.579), (1.054, 0.706, -8.065), (1.252, 0.6619, -7.691), (1.252, 0.6619, -7.265), (2.242, 0.8671, -8.664), (2.242, 0.8671, -9.078), (3.277, 0.8139, -7.311), (2.817, 0.8139, -7.311), (-1.335, 1.017, -7.592), (-1.335, 1.017, -7.336), (3.157, 1.183, -7.746), (3.238, 1.183, -7.452), (3.162, 1.183, -7.452), (2.817, 1.15, -7.477), (2.817, 1.15, -8.193), (2.855, 0.9799, -8.388), (3.3, 0.9799, -8.388), (4.664, 0.8086, -7.376), (3.99, 0.8086, -7.376), (3.997, 1.1, -7.575), (3.992, 1.1, -7.913), (4.388, 1.402, -8.557), (4.02, 1.402, -8.557), (5.369, 0.7245, -6.901), (5.845, 0.7245, -6.901), (5.983, 1.072, -7.391), (5.415, 1.072, -7.391), (-0.6404, 0.6704, -7.207), (-0.6404, 0.6704, -7.56), (1.92, 1.128, -9.277), (1.583, 1.128, -9.277), (2.073, 0.7466, -9.246), (2.073, 0.7466, -9.63), (-0.3797, 1.0, -8.526), (0.1262, 1.0, -8.526), (0.9693, 0.7586, -9.584), (0.9693, 0.7586, -9.262), (-0.1345, 1.067, -9.63), (-0.1345, 1.067, -8.71), (0.1765, 1.065, -6.382), (-0.111, 1.065, -6.382), (-0.08846, 0.9888, -7.146), (-0.08846, 0.9888, -7.279), (-0.6858, 0.9925, -7.031), (-0.2068, 0.9925, -7.031), (-0.2068, 0.581, -6.073), (-0.4303, 0.581, -6.073), (-1.706, 1.578, -6.481), (-1.271, 1.578, -6.481), (-1.821, 1.172, -6.698), (-1.821, 1.172, -7.196), (-2.41, 1.378, -7.222), (-2.016, 1.378, -7.222), (-1.777, 1.524, -8.282), (-1.777, 1.524, -8.779), (-2.142, 1.433, -9.323), (-2.127, 1.433, -8.265), (-1.161, 1.181, -9.614), (-1.161, 1.181, -8.985), (-1.544, 0.7142, -5.123), (-1.866, 0.7142, -5.123), (-2.571, 1.377, -5.215), (-2.571, 1.377, -4.602), (-2.525, 1.137, -5.63), (-2.525, 1.137, -5.399), (-3.399, 0.7979, -6.579), (-2.694, 0.7979, -6.579), (-4.472, 1.723, -6.33), (-4.459, 1.723, -6.624), (-4.152, 1.468, -6.1), (-4.152, 1.468, -5.168), (-4.242, 1.062, -4.261), (-4.689, 1.062, -4.261), (-4.165, 1.374, -7.326), (-4.165, 1.374, -7.786), (-3.642, 0.9978, -8.642), (-3.654, 0.9978, -9.089), (-3.489, 1.451, -7.779), (-3.501, 1.451, -8.144), (-4.089, 1.267, -7.952), (-4.089, 1.267, -8.118), (-4.51, 0.5991, -8.629), (-4.51, 0.5991, -8.782), (-5.805, 0.6824, -7.974), (-5.023, 0.6824, -7.974), (-6.779, 1.17, -5.88), (-6.779, 1.17, -6.518), (-6.127, 1.251, -5.966), (-6.142, 1.251, -6.548), (-6.02, 1.618, -7.636), (-6.02, 1.618, -7.345), (-6.546, 1.17, -6.518), (-6.29, 1.17, -5.88), (-5.621, 0.7406, -4.801), (-6.142, 0.7406, -4.801), (-5.59, 1.251, -5.966), (-5.59, 1.251, -6.548), (-4.561, 1.468, -6.1), (-4.574, 1.468, -5.168), (-3.184, 1.377, -5.215), (-3.184, 1.377, -4.602), (-4.242, 1.062, -4.861), (-4.702, 1.062, -4.861), (-4.152, 0.5991, -8.782), (-3.897, 0.5991, -8.974), (-4.152, 0.5991, -8.974), (-3.897, 0.5991, -8.629), (-5.805, 0.6824, -7.406), (-5.023, 0.6824, -7.406), (-6.326, 1.618, -7.636), (-6.326, 1.618, -7.36), (-2.893, 1.433, -9.323), (-2.893, 1.433, -8.265), (0.03418, 0.9303, -8.679), (0.4941, 0.9303, -9.062), (0.9387, 0.9303, -9.062), (0.9387, 0.9303, -8.679), (0.6781, 0.7586, -9.584), (0.6781, 0.7586, -9.262), (1.92, 1.128, -9.645), (1.583, 1.128, -9.66), (2.334, 0.7466, -9.246), (2.334, 0.7466, -9.63), (-1.744, 1.181, -9.614), (-1.728, 1.181, -8.985), (-1.17, 1.524, -8.282), (-1.17, 1.524, -8.779), (-0.3797, 1.0, -8.235), (0.1262, 1.0, -8.235), (-0.4564, 1.067, -9.63), (-0.4564, 1.067, -8.71), (-3.667, 1.267, -8.105), (-3.667, 1.267, -7.952), (-3.629, 1.374, -7.326), (-3.629, 1.374, -7.786), (-3.003, 1.451, -8.144), (-3.003, 1.451, -7.753), (-3.476, 1.451, -7.339), (-3.003, 1.451, -7.339), (-3.118, 0.9978, -8.642), (-3.118, 0.9978, -9.089), (-4.152, 1.723, -6.33), (-4.152, 1.723, -6.624), (-2.525, 1.137, -5.981), (-3.108, 1.137, -5.981), (-3.108, 1.137, -5.399), (-2.892, 1.137, -5.399), (-3.399, 0.7979, -6.119), (-2.694, 0.7979, -6.119), (-2.41, 1.378, -6.765), (-2.016, 1.378, -6.765), (-2.14, 1.017, -7.592), (-2.14, 1.017, -7.336), (-1.233, 1.172, -6.698), (-1.233, 1.172, -7.196), (-1.271, 1.578, -6.148), (-1.718, 1.578, -6.148), (-1.544, 0.7142, -5.353), (-1.882, 0.7142, -5.552), (-1.253, 0.7142, -5.552), (-1.253, 0.7142, -5.353), (-0.6113, 0.581, -6.254), (-0.6113, 0.581, -5.892), (-0.2068, 0.581, -6.254), (-0.4303, 0.581, -5.892), (-0.6858, 0.9925, -6.488), (-0.2068, 0.9925, -6.488), (-0.2724, 0.6704, -7.207), (-0.2724, 0.6704, -7.56), (0.1568, 0.9888, -7.499), (-0.08846, 0.9888, -7.499), (0.1568, 0.9888, -7.374), (0.1568, 0.9888, -7.146), (0.1765, 1.065, -6.999), (-0.111, 1.065, -6.999), (7.72, 0.25, -4.254), (8.446, 0.25, -4.409), (8.5, 0.25, -4.248), (7.839, 0.25, -4.073)], [(1373, 1082), (436, 1374), (1374, 425), (412, 1372), (1372, 415), (403, 1373), (389, 1371), (1371, 372)], [(0, 1, 2, 3), (3, 2, 4, 5), (6, 7, 8), (6, 8, 9), (6, 9, 10), (6, 10, 11), (11, 10, 12, 13), (14, 15, 16, 17), (17, 16, 18, 19), (19, 18, 20, 21), (21, 20, 22), (21, 22, 23), (21, 23, 24), (21, 24, 25), (26, 27, 28), (29, 26, 28), (24, 29, 28), (25, 24, 28), (28, 27, 30, 31), (31, 30, 32, 33), (33, 32, 34, 35), (35, 34, 36, 37), (37, 36, 38, 39), (39, 38, 40, 41), (41, 40, 42, 43), (43, 42, 44, 45), (45, 44, 46, 47), (47, 46, 48, 49), (49, 48, 50, 51), (51, 50, 52, 53), (53, 52, 54, 55), (55, 54, 56, 57), (57, 56, 58, 59), (59, 58, 60, 61), (61, 60, 62, 63), (63, 62, 64, 65), (65, 64, 66, 67), (67, 66, 68, 69), (69, 68, 70, 71), (71, 70, 72, 73), (74, 75, 76), (77, 74, 76), (78, 77, 76), (79, 78, 76), (76, 75, 80, 81), (81, 80, 82, 83), (83, 82, 84, 85), (86, 87, 88), (84, 86, 88), (85, 84, 88), (87, 89, 90), (88, 87, 90), (88, 90, 91), (91, 90, 92, 93), (93, 92, 94, 95), (95, 94, 96, 97), (97, 96, 98, 99), (99, 98, 100, 101), (101, 100, 102), (101, 102, 103), (101, 103, 104), (104, 103, 105, 106), (106, 105, 107, 108), (109, 110, 111), (109, 111, 112), (109, 112, 113), (109, 113, 114), (114, 113, 115, 116), (116, 115, 117, 118), (118, 117, 119, 120), (121, 122, 123, 124), (125, 126, 127), (125, 127, 128), (125, 128, 129), (125, 129, 130), (125, 130, 131), (131, 130, 132, 133), (132, 134, 135), (136, 137, 138, 139), (139, 138, 140, 141), (141, 140, 142, 143), (143, 142, 144, 145), (145, 144, 146, 147), (147, 146, 148, 149), (149, 148, 150, 151), (152, 153, 154, 155), (151, 150, 153, 152), (0, 3, 155), (3, 152, 155), (3, 5, 152), (5, 151, 152), (5, 6, 151), (6, 11, 151), (11, 149, 151), (11, 13, 149), (13, 147, 149), (13, 14, 147), (14, 17, 147), (17, 145, 147), (17, 19, 145), (19, 143, 145), (19, 21, 143), (21, 141, 143), (21, 25, 141), (25, 139, 141), (25, 28, 139), (28, 136, 139), (28, 31, 136), (31, 135, 136), (31, 133, 135), (31, 33, 133), (33, 131, 133), (33, 35, 131), (35, 125, 131), (35, 37, 125), (37, 124, 125), (37, 121, 124), (37, 39, 121), (39, 120, 121), (39, 41, 120), (41, 118, 120), (41, 43, 118), (43, 116, 118), (43, 45, 116), (45, 114, 116), (45, 47, 114), (47, 109, 114), (47, 108, 109), (47, 49, 108), (49, 106, 108), (49, 104, 106), (49, 51, 104), (51, 101, 104), (51, 53, 101), (53, 99, 101), (53, 55, 99), (55, 97, 99), (55, 57, 97), (57, 95, 97), (57, 59, 95), (59, 93, 95), (59, 61, 93), (61, 91, 93), (61, 63, 91), (63, 88, 91), (63, 65, 88), (65, 85, 88), (65, 67, 85), (67, 83, 85), (67, 69, 83), (69, 81, 83), (69, 71, 81), (71, 76, 81), (71, 73, 76), (73, 79, 76), (73, 156, 79), (133, 132, 135), (134, 137, 136, 135), (72, 157, 158), (72, 158, 73), (158, 78, 79), (158, 79, 73), (124, 123, 126, 125), (119, 159, 120), (159, 160, 120), (160, 122, 120), (122, 121, 120), (161, 162, 163), (164, 161, 163), (162, 165, 166), (162, 164, 163), (162, 161, 165), (166, 167, 168), (161, 169, 165), (169, 166, 165), (159, 119, 170, 160), (119, 161, 170), (161, 160, 170), (117, 169, 171, 172), (119, 117, 172, 173), (161, 119, 173, 174), (169, 161, 174, 171), (166, 169, 167), (175, 176, 177), (169, 178, 167), (178, 168, 167), (178, 169, 179), (117, 178, 179), (169, 117, 179), (115, 178, 180), (178, 117, 180), (117, 115, 180), (181, 175, 182), (168, 178, 182), (178, 181, 182), (175, 168, 182), (168, 175, 177), (107, 183, 184, 185), (176, 168, 177), (186, 181, 187), (181, 178, 187), (178, 115, 187), (115, 186, 187), (188, 186, 115), (113, 188, 115), (113, 186, 188), (185, 110, 109), (107, 185, 109), (108, 107, 109), (189, 190, 112, 111), (112, 190, 191), (183, 190, 189, 184), (190, 181, 192, 193), (190, 186, 191), (186, 113, 191), (113, 112, 191), (190, 194, 195, 196), (181, 186, 197, 192), (186, 190, 193, 197), (198, 175, 181, 199), (183, 194, 200), (181, 190, 196, 199), (175, 198, 195), (194, 175, 195), (194, 201, 175), (202, 203, 204, 205), (194, 190, 200), (190, 183, 200), (201, 206, 207), (175, 201, 207), (206, 176, 207), (176, 175, 207), (160, 161, 208, 209), (210, 160, 209), (210, 123, 160), (123, 122, 160), (161, 164, 211, 208), (164, 123, 210, 211), (212, 194, 213), (194, 183, 213), (183, 212, 213), (183, 107, 214), (107, 105, 214), (105, 212, 214), (212, 183, 214), (103, 215, 216, 217), (218, 212, 105, 219), (105, 103, 217, 219), (215, 212, 218, 216), (215, 202, 220, 221), (222, 223, 212, 224), (212, 215, 221, 224), (202, 223, 222, 220), (203, 223, 225, 204), (226, 227, 102), (228, 226, 102), (100, 228, 102), (223, 202, 205, 225), (229, 215, 103, 230), (228, 202, 231), (228, 215, 229, 226), (102, 227, 230, 103), (98, 232, 233, 234), (215, 228, 231), (202, 215, 231), (228, 235, 236), (202, 228, 236), (235, 203, 236), (203, 202, 236), (100, 98, 234, 237), (232, 228, 238, 233), (228, 100, 237, 238), (228, 232, 239), (235, 228, 239), (232, 235, 239), (240, 241, 242, 243), (235, 232, 244, 245), (94, 240, 246), (241, 235, 245, 242), (232, 240, 243, 244), (92, 247, 248), (240, 96, 246), (96, 94, 246), (94, 92, 248), (247, 241, 249, 250), (240, 94, 248), (247, 240, 248), (247, 251, 252, 253), (241, 240, 254, 249), (240, 247, 250, 254), (241, 247, 253, 255), (90, 251, 256, 257), (258, 241, 255, 259), (251, 258, 259, 252), (260, 251, 261, 262), (92, 90, 257, 263), (251, 247, 264, 256), (247, 92, 263, 264), (84, 260, 262, 86), (260, 265, 266, 267), (251, 90, 89, 261), (258, 251, 268, 269), (270, 265, 271), (265, 258, 269, 266), (251, 260, 267, 268), (260, 272, 270), (82, 270, 272), (84, 82, 272), (260, 84, 272), (260, 270, 271), (265, 260, 271), (270, 273, 274), (273, 265, 274), (82, 275, 270), (265, 270, 274), (275, 82, 80), (276, 273, 277), (276, 275, 80), (275, 276, 270), (278, 273, 279), (273, 270, 277), (270, 276, 277), (276, 278, 279), (273, 276, 279), (87, 280, 89), (87, 86, 280), (278, 276, 282, 281), (75, 278, 281, 283), (80, 75, 283, 284), (284, 282, 276, 80), (98, 96, 285, 286), (232, 98, 286, 287), (96, 240, 288, 285), (240, 232, 287, 288), (194, 212, 289, 290), (223, 291, 292, 293), (291, 194, 290, 292), (212, 223, 293, 289), (206, 201, 294, 295), (194, 291, 296, 297), (201, 194, 297, 294), (291, 206, 295, 296), (13, 12, 15, 14), (5, 4, 298), (5, 298, 7), (5, 7, 6), (1, 0, 155, 154), (299, 300, 301), (302, 299, 301), (302, 303, 299), (302, 304, 303), (128, 127, 305), (127, 126, 305), (126, 306, 305), (126, 123, 306), (123, 164, 306), (164, 307, 306), (164, 162, 307), (162, 308, 307), (162, 166, 308), (166, 309, 308), (166, 168, 309), (168, 176, 309), (176, 310, 309), (176, 206, 310), (206, 311, 310), (206, 291, 311), (291, 312, 311), (291, 223, 312), (223, 203, 312), (203, 313, 312), (203, 235, 313), (235, 241, 313), (241, 314, 313), (241, 258, 314), (258, 315, 314), (258, 316, 315), (258, 265, 316), (265, 317, 316), (265, 318, 317), (265, 319, 318), (265, 273, 319), (273, 320, 319), (273, 278, 320), (278, 321, 320), (278, 322, 321), (278, 75, 322), (75, 74, 322), (323, 30, 324), (323, 325, 30), (326, 323, 324), (326, 327, 323), (328, 329, 330), (328, 330, 326), (330, 327, 326), (330, 331, 327), (332, 333, 334, 325), (329, 335, 336), (329, 336, 337), (336, 338, 337), (332, 327, 331), (332, 331, 337), (333, 332, 337), (333, 337, 338), (339, 333, 338), (340, 339, 338), (341, 30, 325), (341, 342, 30), (334, 341, 325), (334, 343, 341), (334, 344, 343), (334, 345, 344), (345, 346, 344), (345, 339, 346), (339, 347, 346), (27, 348, 349), (27, 349, 30), (348, 350, 349), (349, 351, 30), (348, 352, 350), (351, 324, 30), (348, 328, 352), (350, 352, 353), (324, 351, 353), (352, 324, 353), (335, 347, 339, 340), (329, 354, 335), (354, 355, 335), (355, 356, 335), (347, 335, 356), (347, 356, 357), (358, 347, 357), (359, 358, 357), (359, 357, 360), (359, 360, 361), (346, 363, 362), (346, 359, 363), (363, 359, 361), (363, 361, 364), (363, 364, 365), (364, 361, 366), (364, 366, 367), (364, 367, 368), (366, 361, 369), (366, 369, 370), (370, 369, 371), (371, 369, 372), (356, 374, 373), (356, 373, 357), (357, 373, 375), (357, 375, 376), (357, 376, 377), (377, 376, 378), (377, 378, 361), (361, 378, 369), (369, 378, 379), (369, 379, 380), (371, 368, 367), (371, 381, 368), (372, 381, 371), (382, 381, 372), (362, 344, 346), (32, 30, 342), (32, 342, 344), (32, 344, 383), (384, 32, 383), (363, 385, 384), (365, 385, 363), (365, 386, 385), (385, 386, 387), (344, 362, 383), (379, 388, 380), (380, 388, 389), (389, 388, 390), (389, 390, 391), (381, 386, 368), (381, 387, 386), (381, 392, 387), (329, 328, 393), (329, 393, 394), (354, 394, 374), (354, 329, 394), (395, 397, 396), (395, 396, 398), (398, 396, 399), (399, 396, 400), (401, 395, 402), (402, 395, 398), (402, 398, 403), (403, 398, 404), (405, 407, 406), (406, 407, 408), (408, 402, 409), (408, 407, 402), (397, 407, 405), (402, 407, 401), (409, 411, 410, 408), (412, 414, 413), (412, 415, 414), (411, 415, 410), (414, 415, 411), (415, 417, 416, 410), (385, 416, 384), (385, 406, 416), (385, 405, 406), (418, 32, 384), (419, 32, 418), (34, 32, 419), (417, 384, 416), (418, 384, 417), (413, 418, 412), (419, 418, 413), (34, 419, 420), (392, 421, 387), (387, 421, 397), (396, 421, 382), (397, 421, 396), (396, 422, 423), (422, 424, 423), (424, 425, 426), (424, 426, 423), (427, 382, 372), (427, 428, 382), (382, 428, 396), (427, 429, 428), (428, 429, 430), (396, 428, 422), (372, 389, 427), (427, 389, 431), (431, 389, 391), (431, 391, 432), (432, 391, 433), (432, 433, 434), (432, 435, 431), (432, 436, 435), (437, 436, 432), (437, 432, 438), (435, 430, 429), (435, 424, 430), (435, 436, 424), (436, 425, 424), (439, 399, 400), (420, 414, 34), (440, 414, 441), (34, 414, 440), (414, 411, 441), (441, 411, 403), (441, 403, 442), (426, 437, 438), (443, 426, 438), (443, 423, 426), (444, 394, 445), (374, 394, 444), (374, 444, 373), (328, 348, 446), (328, 446, 447), (328, 447, 393), (448, 449, 450, 451), (445, 447, 446), (444, 445, 446), (444, 446, 452), (376, 444, 452), (378, 376, 452), (378, 452, 453), (454, 378, 453), (388, 454, 453), (390, 388, 453), (34, 440, 455), (442, 403, 404), (456, 390, 453), (455, 442, 404), (34, 455, 404), (34, 404, 439), (433, 456, 453), (443, 434, 433), (457, 423, 443), (457, 443, 433), (457, 433, 453), (34, 439, 400), (34, 400, 457), (36, 34, 457), (36, 457, 453), (36, 453, 458), (38, 36, 458), (38, 458, 459), (38, 459, 40), (459, 460, 40), (460, 42, 40), (461, 462, 463), (464, 462, 465), (466, 464, 465), (466, 467, 464), (462, 461, 468), (464, 467, 469), (467, 470, 469), (470, 471, 469), (472, 473, 467, 466), (474, 469, 471), (463, 475, 461), (474, 463, 469), (44, 42, 476), (44, 476, 475), (463, 44, 475), (460, 468, 476, 42), (477, 472, 478), (479, 472, 477), (480, 479, 481), (473, 472, 479), (473, 479, 480), (465, 462, 468, 478), (482, 478, 483), (484, 478, 482), (484, 477, 478), (470, 485, 471), (480, 487, 486, 473), (482, 488, 484), (484, 488, 481), (481, 488, 480), (488, 490, 489), (489, 490, 491), (488, 482, 490), (492, 468, 460), (491, 492, 489), (491, 468, 492), (491, 483, 468), (468, 483, 478), (492, 460, 493), (492, 493, 494), (493, 495, 494), (488, 489, 496), (494, 495, 496), (495, 488, 496), (495, 497, 488), (497, 498, 488), (498, 499, 488), (499, 500, 488), (498, 497, 501, 502), (44, 463, 474), (503, 46, 44, 474), (470, 486, 485), (493, 460, 504), (493, 504, 501), (504, 502, 501), (504, 505, 502), (505, 504, 506), (505, 506, 499), (506, 500, 499), (506, 487, 500), (506, 486, 487), (506, 485, 486), (503, 485, 506), (503, 506, 46), (507, 508, 509), (510, 507, 509), (510, 509, 511), (512, 510, 511), (62, 60, 513), (513, 512, 511), (62, 513, 511), (62, 511, 514), (64, 62, 514), (64, 514, 66), (514, 157, 66), (157, 68, 66), (157, 70, 68), (157, 72, 70), (448, 515, 449), (516, 517, 450), (518, 519, 520, 449), (521, 522, 516, 450), (60, 516, 522), (58, 523, 524), (58, 524, 448), (58, 448, 451), (58, 451, 60), (451, 517, 60), (517, 516, 60), (508, 507, 519), (508, 519, 518), (448, 524, 525), (525, 508, 515), (448, 525, 515), (508, 518, 515), (46, 506, 526), (48, 46, 526), (50, 48, 526), (50, 526, 52), (527, 528, 449), (449, 528, 450), (450, 528, 529), (529, 530, 521, 450), (520, 527, 449), (520, 530, 527), (520, 521, 530), (526, 523, 531), (531, 523, 532), (532, 523, 533), (533, 523, 534), (535, 532, 533), (535, 533, 536), (536, 533, 537), (526, 531, 538), (526, 538, 536), (536, 538, 535), (526, 536, 539), (540, 542, 539, 541), (539, 542, 526), (526, 542, 52), (52, 542, 543), (52, 543, 544), (545, 52, 544), (545, 54, 52), (546, 544, 543), (546, 547, 544), (547, 548, 544), (547, 546, 540, 541), (537, 533, 549), (549, 541, 537), (549, 547, 541), (549, 550, 547), (550, 549, 551), (550, 551, 552), (553, 550, 552), (554, 553, 552), (555, 553, 554), (556, 555, 554), (556, 554, 557), (556, 559, 558, 555), (556, 560, 559), (559, 560, 561), (561, 560, 562), (548, 547, 555), (563, 548, 555), (563, 555, 558), (564, 563, 558), (54, 545, 563), (54, 563, 564), (565, 54, 564), (565, 56, 54), (561, 565, 559), (561, 56, 565), (566, 56, 561), (58, 56, 566), (523, 58, 567), (523, 567, 534), (534, 567, 568), (534, 568, 551), (551, 568, 552), (568, 567, 569), (569, 557, 554), (569, 570, 557), (569, 567, 570), (570, 567, 562), (570, 562, 560), (567, 58, 566), (60, 522, 513), (515, 518, 449), (517, 451, 450), (571, 572, 301), (571, 573, 572), (574, 571, 301), (574, 301, 300), (574, 300, 575), (576, 574, 575), (303, 576, 575), (577, 578, 304), (576, 303, 304), (579, 576, 304), (578, 579, 304), (577, 580, 581), (582, 583, 578), (581, 582, 578), (577, 581, 578), (584, 585, 586), (585, 587, 586), (585, 588, 587), (589, 572, 573), (589, 573, 590), (573, 591, 590), (591, 592, 590), (593, 594, 595), (594, 596, 595), (594, 597, 596), (597, 598, 599), (597, 599, 596), (599, 600, 596), (599, 601, 600), (599, 585, 601), (602, 605, 604, 603), (603, 606, 602), (572, 607, 593), (607, 594, 593), (572, 598, 607), (572, 589, 598), (589, 599, 598), (608, 609, 610), (608, 610, 601), (611, 608, 601), (585, 611, 601), (584, 593, 595), (584, 595, 612), (584, 612, 613), (584, 613, 585), (595, 614, 612), (614, 610, 612), (613, 611, 585), (614, 600, 610), (600, 601, 610), (615, 583, 616), (615, 616, 580), (615, 580, 617), (588, 615, 617), (588, 617, 618), (588, 618, 619), (583, 582, 616), (587, 588, 619), (587, 619, 577), (620, 617, 580), (620, 580, 577), (619, 620, 577), (621, 622, 623), (624, 625, 623), (625, 621, 623), (624, 626, 625), (627, 622, 621), (627, 621, 628), (621, 629, 628), (629, 626, 624), (629, 624, 628), (630, 631, 632), (631, 633, 632), (630, 634, 631), (635, 636, 637), (637, 638, 639), (635, 637, 639), (635, 639, 634), (630, 635, 634), (640, 641, 642), (640, 642, 632), (643, 640, 632), (644, 643, 632), (644, 632, 633), (644, 633, 638), (633, 639, 638), (645, 646, 647), (648, 645, 647), (649, 647, 643), (649, 648, 647), (650, 649, 643), (644, 650, 643), (651, 652, 653), (651, 653, 654), (651, 654, 655), (651, 655, 656), (651, 656, 657), (651, 657, 658), (635, 651, 658), (654, 659, 655), (656, 660, 657), (660, 646, 657), (635, 658, 661), (661, 650, 636), (635, 661, 636), (650, 644, 636), (653, 652, 662), (663, 653, 662), (659, 663, 662), (642, 659, 662), (664, 655, 659), (664, 659, 641), (660, 664, 641), (646, 660, 641), (646, 641, 647), (659, 642, 641), (665, 666, 667), (667, 668, 669), (665, 667, 669), (12, 10, 670), (12, 670, 671), (12, 671, 672), (12, 672, 665), (671, 673, 672), (672, 674, 665), (674, 675, 666), (674, 666, 665), (676, 677, 678), (679, 676, 678), (678, 680, 681), (679, 678, 681), (666, 675, 679), (666, 679, 681), (9, 669, 670), (10, 9, 670), (669, 682, 670), (682, 683, 670), (682, 673, 683), (682, 684, 673), (684, 672, 673), (682, 677, 684), (677, 676, 684), (669, 680, 682), (669, 681, 680), (669, 668, 681), (15, 685, 686), (16, 15, 686), (16, 686, 687), (685, 688, 686), (685, 689, 688), (685, 690, 689), (685, 691, 690), (685, 692, 691), (693, 694, 695), (695, 692, 685), (693, 695, 685), (696, 697, 698, 699), (18, 16, 687), (18, 687, 700), (18, 700, 701), (18, 701, 702), (18, 702, 703), (18, 703, 20), (700, 688, 701), (688, 689, 701), (689, 704, 701), (704, 693, 701), (702, 705, 703), (703, 706, 20), (704, 707, 693), (706, 22, 20), (707, 690, 694), (707, 694, 693), (690, 691, 694), (706, 708, 22), (706, 709, 708), (706, 710, 699), (706, 699, 698), (709, 706, 698), (709, 698, 711), (705, 702, 712), (710, 705, 712), (699, 710, 712), (713, 699, 712), (714, 709, 711), (711, 713, 712), (714, 711, 712), (714, 712, 715), (714, 715, 716), (715, 717, 606), (715, 606, 716), (606, 603, 716), (603, 718, 716), (718, 719, 716), (719, 720, 716), (721, 298, 722), (721, 7, 298), (721, 723, 7), (724, 721, 722), (725, 724, 722), (725, 722, 726), (727, 728, 729), (722, 729, 726), (722, 727, 729), (8, 7, 723), (8, 723, 730), (723, 731, 732), (723, 732, 730), (731, 733, 732), (727, 8, 730), (727, 730, 734), (731, 724, 725), (733, 731, 725), (734, 733, 725), (734, 725, 728), (727, 734, 728), (4, 2, 735), (4, 735, 736), (4, 736, 737), (738, 4, 737), (738, 737, 739), (738, 739, 740), (738, 740, 741), (736, 735, 742), (743, 736, 742), (739, 743, 742), (740, 739, 742), (744, 745, 746), (744, 746, 747), (746, 748, 747), (749, 154, 750), (751, 749, 750), (751, 750, 752), (753, 751, 752), (754, 753, 752), (741, 754, 752), (741, 752, 745), (738, 741, 745), (750, 748, 752), (755, 745, 744), (755, 738, 745), (750, 747, 748), (154, 2, 1), (154, 749, 2), (749, 756, 2), (756, 735, 2), (749, 757, 756), (757, 754, 756), (757, 753, 754), (758, 759, 760), (759, 761, 760), (758, 762, 763), (758, 763, 759), (763, 764, 765), (763, 765, 759), (764, 766, 765), (759, 767, 761), (768, 761, 767), (768, 767, 769), (770, 769, 771), (770, 768, 769), (772, 770, 771), (772, 773, 770), (770, 774, 768), (774, 775, 768), (776, 777, 758), (777, 762, 758), (777, 778, 762), (771, 766, 764), (777, 764, 778), (777, 771, 764), (777, 772, 771), (776, 779, 777), (773, 772, 780), (781, 773, 780), (776, 782, 779), (782, 780, 779), (782, 781, 780), (782, 783, 781), (776, 784, 782), (776, 785, 784), (786, 787, 788), (786, 788, 789), (790, 786, 789), (791, 790, 789), (789, 792, 793), (791, 789, 793), (794, 795, 791), (795, 796, 791), (796, 797, 798), (796, 798, 787), (796, 787, 799), (796, 799, 791), (798, 788, 787), (799, 790, 791), (800, 794, 801), (800, 802, 794), (802, 795, 794), (803, 800, 801), (802, 804, 795), (805, 806, 803), (806, 800, 803), (806, 807, 800), (806, 808, 807), (805, 809, 806), (810, 150, 811), (812, 810, 811), (813, 812, 811), (814, 813, 811), (153, 150, 810), (153, 810, 815), (816, 153, 815), (816, 815, 813), (816, 813, 814), (816, 814, 817), (811, 150, 818), (811, 818, 819), (820, 811, 819), (817, 820, 819), (816, 817, 819), (821, 819, 822), (821, 816, 819), (605, 775, 774), (774, 781, 783), (605, 774, 783), (604, 605, 783), (604, 783, 823), (823, 824, 785), (604, 823, 785), (825, 604, 785), (825, 785, 776), (826, 827, 776), (827, 825, 776), (827, 828, 825), (828, 829, 825), (828, 830, 831), (828, 831, 829), (804, 807, 808), (795, 804, 808), (832, 808, 833), (832, 795, 808), (797, 832, 833), (834, 835, 805), (835, 809, 805), (835, 833, 809), (835, 797, 833), (835, 836, 797), (836, 798, 797), (835, 837, 836), (837, 838, 836), (837, 839, 838), (839, 792, 838), (839, 793, 792), (839, 840, 793), (840, 841, 793), (840, 842, 841), (841, 842, 843), (842, 844, 843), (844, 845, 846), (844, 846, 847), (844, 847, 843), (847, 848, 843), (849, 850, 851), (852, 853, 854), (855, 856, 854), (856, 852, 854), (855, 857, 856), (856, 858, 852), (835, 859, 860), (835, 834, 859), (861, 835, 860), (840, 839, 861), (862, 861, 860), (862, 840, 861), (846, 862, 860), (846, 863, 862), (827, 826, 864), (865, 864, 866), (865, 827, 864), (867, 865, 866), (846, 845, 863), (868, 846, 860), (858, 869, 852), (831, 867, 866), (829, 831, 866), (870, 829, 866), (869, 871, 852), (866, 843, 848), (870, 866, 848), (848, 868, 860), (870, 848, 860), (872, 870, 860), (871, 873, 874), (871, 874, 852), (875, 872, 860), (874, 860, 852), (874, 875, 860), (874, 876, 875), (877, 853, 878), (877, 879, 853), (879, 880, 853), (880, 854, 853), (881, 882, 883), (884, 881, 883), (885, 886, 887), (888, 885, 887), (887, 884, 883), (888, 887, 883), (883, 889, 890), (888, 883, 890), (891, 892, 890), (891, 890, 893), (894, 891, 893), (895, 894, 893), (882, 895, 893), (890, 889, 893), (818, 150, 148), (896, 148, 146), (896, 818, 148), (896, 146, 897), (896, 897, 898), (822, 896, 898), (822, 898, 899), (822, 899, 900), (822, 900, 901), (821, 822, 901), (901, 892, 891), (901, 891, 902), (901, 902, 903), (821, 901, 903), (891, 904, 902), (904, 881, 902), (821, 903, 886), (904, 895, 881), (885, 821, 886), (895, 882, 881), (144, 905, 146), (905, 897, 146), (905, 906, 897), (144, 907, 905), (144, 908, 907), (909, 897, 906), (909, 906, 910), (908, 144, 142), (911, 908, 142), (899, 909, 910), (900, 899, 910), (911, 142, 912), (910, 911, 912), (910, 912, 913), (900, 910, 913), (142, 914, 912), (914, 915, 912), (142, 916, 914), (914, 917, 915), (140, 916, 142), (140, 918, 916), (918, 919, 916), (140, 920, 918), (918, 921, 919), (922, 923, 924, 925), (920, 140, 138), (926, 920, 138), (915, 917, 919), (915, 919, 921), (926, 138, 927), (921, 926, 927), (915, 921, 927), (138, 849, 927), (138, 137, 849), (137, 928, 849), (928, 929, 849), (137, 930, 928), (137, 134, 930), (931, 932, 933), (934, 931, 933), (924, 934, 933), (134, 933, 930), (134, 925, 933), (925, 924, 933), (134, 935, 925), (935, 936, 925), (936, 937, 925), (936, 938, 937), (939, 850, 940), (879, 877, 941), (857, 879, 941), (857, 855, 879), (934, 939, 940), (942, 857, 941), (934, 924, 939), (924, 943, 939), (858, 942, 941), (944, 858, 941), (944, 869, 858), (873, 944, 941), (943, 941, 939), (943, 873, 941), (943, 937, 938), (943, 938, 873), (938, 945, 873), (945, 874, 873), (849, 929, 850), (929, 946, 850), (946, 940, 850), (929, 947, 946), (947, 931, 946), (947, 932, 931), (948, 949, 932, 947), (950, 132, 130), (951, 950, 130), (952, 951, 130), (953, 952, 130), (953, 130, 129), (953, 129, 954), (955, 953, 954), (955, 954, 956), (957, 955, 956), (958, 957, 956), (959, 958, 956), (959, 956, 960), (961, 959, 960), (962, 961, 960), (963, 964, 960), (964, 962, 960), (964, 965, 962), (964, 963, 966), (963, 967, 966), (967, 968, 966), (969, 970, 971), (972, 969, 971), (973, 972, 974), (975, 976, 977), (975, 973, 976), (978, 979, 980), (978, 981, 979), (978, 977, 981), (977, 982, 981), (983, 984, 982), (977, 985, 982), (985, 986, 982), (986, 983, 982), (978, 975, 977), (24, 23, 987), (29, 24, 987), (29, 987, 988), (29, 988, 989), (990, 29, 989), (990, 989, 991), (990, 991, 992), (991, 993, 992), (993, 984, 983), (993, 983, 992), (983, 994, 992), (983, 995, 994), (983, 996, 995), (996, 997, 995), (997, 998, 995), (970, 969, 999), (997, 1000, 998), (1001, 970, 999), (1000, 1002, 998), (1001, 999, 1003), (1002, 1004, 998), (1002, 1001, 1004), (1001, 1003, 1004), (1003, 1005, 1004), (1006, 958, 959), (1005, 1006, 959), (1005, 959, 1004), (959, 1007, 1004), (959, 962, 1007), (962, 1008, 1007), (962, 965, 1008), (965, 1009, 1008), (965, 966, 1009), (966, 1010, 1009), (966, 968, 1010), (968, 1011, 1010), (968, 1012, 1011), (1012, 1013, 1011), (1012, 1014, 1013), (1014, 1015, 1013), (1014, 1016, 1015), (1016, 1017, 1015), (1016, 1018, 1017), (1016, 1019, 1018), (1019, 1020, 1018), (1019, 1021, 1020), (1021, 1022, 1020), (1021, 1023, 1022), (1021, 1024, 1023), (1024, 1025, 1023), (1024, 1026, 1025), (1026, 1027, 1025), (1026, 1028, 1027), (1026, 1029, 1028), (1029, 1030, 1028), (1029, 1031, 1030), (1029, 1032, 1031), (1032, 1033, 1031), (1032, 1034, 1033), (1034, 1035, 1033), (1035, 158, 1033), (1035, 77, 158), (77, 78, 158), (972, 971, 974), (973, 974, 976), (950, 935, 134, 132), (963, 960, 307, 308), (961, 1036, 959), (29, 990, 26), (990, 27, 26), (990, 348, 27), (964, 966, 1037), (965, 964, 1037), (966, 965, 1037), (962, 959, 1036), (961, 962, 1036), (951, 936, 935, 950), (952, 938, 936, 951), (953, 938, 952), (955, 945, 938, 953), (874, 945, 955), (958, 874, 955), (958, 955, 957), (958, 876, 874), (1006, 875, 876, 958), (1005, 875, 1006), (1003, 872, 875, 1005), (999, 870, 872, 1003), (969, 870, 999), (972, 829, 870, 969), (973, 825, 829, 972), (975, 604, 825, 973), (980, 603, 604, 978), (978, 604, 975), (979, 718, 603, 980), (981, 719, 718, 979), (984, 720, 982), (982, 720, 719, 981), (993, 716, 720, 984), (991, 716, 993), (989, 714, 716, 991), (988, 709, 714, 989), (708, 709, 988, 987), (22, 708, 987, 23), (990, 992, 446, 348), (992, 994, 452, 446), (994, 995, 453, 452), (995, 998, 453), (998, 1004, 453), (1004, 1007, 458, 453), (1007, 1008, 459, 458), (1008, 1009, 460, 459), (1009, 1010, 504, 460), (1010, 1011, 504), (1011, 1013, 506, 504), (1013, 1015, 506), (1015, 1017, 526, 506), (1017, 1018, 526), (1018, 1020, 526), (1020, 1022, 523, 526), (514, 1033, 158, 157), (1022, 1023, 524, 523), (1023, 1025, 525, 524), (1025, 1027, 525), (1027, 1028, 508, 525), (1028, 1030, 509, 508), (1030, 1031, 511, 509), (1031, 1033, 514, 511), (77, 1035, 322, 74), (1035, 1034, 321, 322), (1034, 1032, 320, 321), (1032, 1029, 319, 320), (1029, 1026, 318, 319), (1026, 1024, 317, 318), (317, 1024, 316), (1024, 1021, 315, 316), (315, 1021, 314), (1021, 1019, 313, 314), (1019, 1016, 312, 313), (1016, 1014, 311, 312), (1014, 1012, 311), (1012, 968, 310, 311), (968, 967, 309, 310), (967, 963, 308, 309), (954, 129, 128, 305), (960, 956, 306, 307), (956, 954, 305, 306), (997, 587, 577, 1000), (586, 983, 986), (1001, 1002, 304), (971, 970, 302), (302, 1001, 304), (970, 1001, 302), (1000, 577, 304, 1002), (971, 302, 301, 974), (974, 301, 572), (587, 997, 996), (983, 586, 587, 996), (985, 584, 586, 986), (977, 593, 584, 985), (976, 572, 593, 977), (974, 572, 976), (519, 507, 520), (520, 510, 521), (512, 513, 521), (507, 510, 520), (513, 522, 521), (510, 512, 521), (1038, 210, 209), (211, 210, 1038), (208, 211, 1038), (209, 208, 1038), (297, 296, 1039), (294, 297, 1039), (296, 295, 1039), (295, 294, 1039), (292, 290, 1040, 1041), (289, 293, 1041, 1040), (290, 289, 1040), (293, 292, 1041), (285, 288, 1042), (287, 286, 1042), (288, 287, 1042), (286, 285, 1042), (283, 281, 1043), (281, 282, 1043), (284, 283, 1043), (1043, 282, 284), (174, 173, 1044), (171, 174, 1044), (172, 171, 1044), (173, 172, 1044), (86, 262, 280), (261, 89, 280), (262, 261, 280), (1045, 198, 199), (196, 195, 1046), (199, 196, 1046, 1045), (195, 198, 1045, 1046), (1047, 218, 219), (219, 217, 1047), (216, 218, 1047), (217, 216, 1047), (221, 220, 1048), (1048, 222, 224), (224, 221, 1048), (220, 222, 1048), (204, 225, 1049), (205, 204, 1049), (225, 205, 1049), (242, 245, 1050), (244, 243, 1050), (245, 244, 1050), (243, 242, 1050), (227, 1051, 230), (1051, 229, 230), (227, 226, 1051), (226, 229, 1051), (267, 266, 1052), (266, 269, 1052), (268, 267, 1052), (269, 268, 1052), (263, 257, 1053), (256, 264, 1053), (264, 263, 1053), (257, 256, 1053), (238, 237, 1054), (234, 233, 1054), (237, 234, 1054), (233, 238, 1054), (259, 255, 1055), (252, 259, 1055), (255, 253, 1055), (253, 252, 1055), (254, 250, 1056), (250, 249, 1056), (249, 254, 1056), (185, 184, 110), (184, 189, 110), (110, 189, 111), (192, 197, 1057), (197, 193, 1057), (193, 192, 1057), (326, 324, 1058), (352, 1058, 324), (349, 350, 1059), (327, 1060, 323), (331, 1061, 337), (352, 328, 1058), (328, 326, 1058), (1060, 332, 325), (1060, 325, 323), (327, 332, 1060), (331, 330, 1061), (338, 1062, 340), (330, 329, 1061), (329, 337, 1061), (338, 336, 1062), (336, 335, 1062), (335, 340, 1062), (333, 339, 1063), (344, 342, 1064), (334, 333, 1063), (345, 334, 1063), (339, 345, 1063), (341, 343, 1064), (341, 1064, 342), (343, 344, 1064), (351, 1059, 353), (349, 1059, 351), (353, 1059, 350), (346, 347, 1065), (355, 354, 1066), (347, 358, 1065), (1065, 358, 359), (346, 1065, 359), (354, 374, 1066), (357, 1067, 360), (374, 356, 1066), (356, 355, 1066), (1067, 377, 361), (357, 377, 1067), (1068, 369, 380), (360, 1067, 361), (369, 1068, 372), (372, 1068, 389), (1068, 380, 389), (1069, 370, 371), (1069, 366, 370), (1069, 367, 366), (371, 367, 1069), (1070, 364, 368), (1070, 365, 364), (1070, 386, 365), (368, 386, 1070), (1071, 392, 381), (381, 382, 1071), (1071, 421, 392), (1071, 382, 421), (1072, 385, 387), (1072, 405, 385), (1072, 1073, 405), (387, 1073, 1072), (1074, 363, 384), (363, 1074, 362), (362, 1074, 383), (383, 1074, 384), (1075, 388, 379), (379, 378, 1075), (1075, 378, 454), (1075, 454, 388), (1076, 444, 376), (376, 375, 1076), (375, 373, 1076), (373, 444, 1076), (1077, 391, 390), (1077, 433, 391), (390, 456, 1077), (1077, 456, 433), (1078, 394, 393), (394, 1078, 445), (445, 1078, 447), (447, 1078, 393), (416, 1079, 410), (408, 410, 1079), (406, 408, 1079), (1079, 416, 406), (412, 1080, 415), (1080, 412, 418), (1080, 418, 417), (417, 415, 1080), (1081, 413, 414), (413, 1081, 419), (419, 1081, 420), (420, 1081, 414), (411, 1082, 403), (411, 409, 1082), (409, 402, 1082), (402, 403, 1082), (1083, 401, 407), (401, 1083, 395), (395, 1083, 397), (397, 1083, 407), (1084, 400, 396), (396, 423, 1084), (1084, 423, 457), (1084, 457, 400), (1085, 426, 425), (436, 1085, 425), (437, 1085, 436), (426, 1085, 437), (1086, 424, 422), (428, 1086, 422), (430, 1086, 428), (424, 1086, 430), (1087, 435, 429), (429, 427, 1087), (1087, 427, 431), (1087, 431, 435), (1088, 438, 432), (1088, 443, 438), (432, 434, 1088), (1088, 434, 443), (1089, 398, 399), (1089, 404, 398), (1089, 439, 404), (399, 439, 1089), (1090, 442, 455), (1090, 455, 440), (1090, 440, 441), (441, 442, 1090), (1091, 493, 501), (493, 1091, 495), (495, 1091, 497), (497, 1091, 501), (1092, 494, 496), (1092, 496, 489), (1092, 489, 492), (494, 1092, 492), (1093, 483, 491), (482, 483, 1093), (490, 482, 1093), (491, 490, 1093), (1094, 480, 488), (1094, 487, 480), (1094, 500, 487), (488, 500, 1094), (1095, 499, 498), (502, 1095, 498), (505, 1095, 502), (499, 1095, 505), (1096, 479, 477), (1096, 477, 484), (1096, 484, 481), (481, 479, 1096), (1097, 467, 473), (1097, 470, 467), (1097, 486, 470), (473, 486, 1097), (1098, 472, 466), (472, 1098, 478), (1098, 465, 478), (1098, 466, 465), (1099, 464, 469), (463, 1099, 469), (462, 1099, 463), (464, 1099, 462), (1100, 475, 476), (1100, 476, 468), (461, 1100, 468), (1100, 461, 475), (1101, 485, 503), (1101, 503, 474), (1101, 474, 471), (471, 485, 1101), (1102, 528, 527), (1103, 535, 538), (1103, 538, 531), (531, 532, 1103), (1103, 532, 535), (1104, 541, 539), (1104, 537, 541), (1104, 536, 537), (536, 1104, 539), (1102, 529, 528), (1102, 530, 529), (527, 530, 1102), (1105, 542, 540), (540, 546, 1105), (546, 543, 1105), (543, 542, 1105), (1106, 544, 548), (544, 1106, 545), (545, 1106, 563), (563, 1106, 548), (1107, 547, 550), (547, 1107, 555), (555, 1107, 553), (553, 1107, 550), (1108, 564, 558), (1108, 565, 564), (1108, 559, 565), (558, 559, 1108), (1109, 566, 561), (567, 566, 1109), (562, 567, 1109), (561, 562, 1109), (1110, 570, 560), (560, 556, 1110), (556, 557, 1110), (557, 570, 1110), (1111, 549, 533), (1111, 551, 549), (1111, 534, 551), (533, 534, 1111), (1112, 552, 568), (552, 1112, 554), (554, 1112, 569), (569, 1112, 568), (1113, 1114, 1115, 1116), (592, 579, 590), (579, 583, 590), (579, 578, 583), (303, 575, 1117, 1118), (1117, 1119, 1120, 1118), (300, 299, 1120, 1119), (575, 300, 1119, 1117), (299, 303, 1118, 1120), (591, 573, 571, 574), (591, 574, 576), (592, 591, 576), (579, 592, 576), (1121, 1122, 574, 591), (574, 1122, 1123, 571), (591, 573, 1124, 1121), (1124, 573, 571, 1123), (1125, 1123, 1122, 1126), (1121, 1127, 1126, 1122), (1123, 1125, 1128, 1124), (1124, 1128, 1127, 1121), (1127, 1126, 1125, 1128), (590, 599, 589), (590, 615, 599), (590, 583, 615), (588, 585, 599, 615), (1129, 1130, 619, 618), (616, 582, 1114, 1113), (605, 602, 1128, 1125), (581, 580, 1116, 1115), (580, 616, 1113, 1116), (582, 581, 1115, 1114), (775, 606, 602, 605), (606, 775, 1126, 1127), (606, 1127, 1128, 602), (1126, 775, 605, 1125), (598, 597, 1131, 1132), (1133, 1134, 612, 610), (600, 614, 1135, 1136), (624, 768, 775), (717, 624, 775), (606, 717, 775), (1137, 1138, 1139, 1140), (662, 761, 768), (623, 662, 768), (624, 623, 768), (715, 712, 693), (715, 693, 685), (715, 685, 665), (715, 665, 669), (715, 669, 635), (715, 635, 630), (715, 630, 628), (715, 628, 624), (717, 715, 624), (630, 632, 627, 628), (623, 622, 662), (629, 621, 1138, 1137), (621, 625, 1139, 1138), (625, 626, 1140, 1139), (626, 629, 1137, 1140), (1129, 1141, 1142, 1130), (1142, 1141, 617, 620), (1130, 1142, 620, 619), (1141, 1129, 618, 617), (1143, 1134, 1133), (1143, 1133, 1144), (1145, 1143, 1144), (1145, 1144, 1146), (1144, 1133, 610, 609), (1143, 1145, 611, 613), (1146, 1144, 609, 608), (1134, 1143, 613, 612), (1145, 1146, 608, 611), (1147, 1136, 1135, 1148), (596, 600, 1136, 1147), (614, 595, 1148, 1135), (595, 596, 1147, 1148), (1149, 1132, 1131, 1150), (594, 607, 1149, 1150), (597, 594, 1150, 1131), (607, 598, 1132, 1149), (642, 662, 622), (632, 642, 622), (632, 622, 627), (755, 744, 747), (652, 755, 747), (662, 652, 747), (662, 747, 760), (662, 760, 761), (639, 633, 1151, 1152), (1153, 1154, 668, 667), (9, 8, 727), (669, 9, 727), (669, 727, 651), (669, 651, 635), (738, 755, 652), (722, 738, 652), (727, 722, 652), (651, 727, 652), (1155, 1156, 643, 647), (638, 637, 1157, 1158), (657, 646, 1159, 1160), (1161, 1162, 725, 726), (653, 663, 1163, 1164), (656, 655, 1165, 1166), (712, 702, 701, 693), (15, 12, 665, 685), (674, 672, 1167, 1168), (678, 677, 1169, 1170), (672, 684, 1171, 1167), (671, 670, 1172, 1173), (1174, 1175, 692, 695), (1176, 1177, 707, 704), (688, 700, 1178, 1179), (703, 705, 1180, 1181), (722, 298, 4, 738), (1182, 1183, 735, 756), (1151, 1184, 1185, 1152), (631, 634, 1185, 1184), (633, 631, 1184, 1151), (634, 639, 1152, 1185), (1157, 1186, 1187, 1158), (644, 638, 1158, 1187), (637, 636, 1186, 1157), (636, 644, 1187, 1186), (1160, 1159, 1188), (1159, 1189, 1188), (1189, 1190, 1188), (1189, 1191, 1190), (1191, 1192, 1190), (1192, 1193, 1190), (645, 648, 1191, 1189), (658, 657, 1160, 1188), (646, 645, 1189, 1159), (661, 658, 1188, 1190), (649, 650, 1193, 1192), (650, 661, 1190, 1193), (648, 649, 1192, 1191), (1194, 1166, 1165, 1195), (660, 656, 1166, 1194), (664, 660, 1194, 1195), (655, 664, 1195, 1165), (1196, 1197, 1164, 1163), (663, 659, 1196, 1163), (654, 653, 1164, 1197), (659, 654, 1197, 1196), (1198, 1199, 1156, 1155), (1198, 1155, 647, 641), (1156, 1199, 640, 643), (1199, 1198, 641, 640), (1161, 1200, 1201, 1162), (1162, 1201, 728, 725), (1200, 1161, 726, 729), (1201, 1200, 729, 728), (1153, 1202, 1203, 1154), (1202, 1153, 667, 666), (1154, 1203, 681, 668), (1203, 1202, 666, 681), (1204, 1205, 804, 802), (1167, 1171, 1206), (1168, 1167, 1206), (1207, 1206, 1208), (1207, 1168, 1206), (1207, 1208, 679, 675), (675, 674, 1168, 1207), (1208, 1206, 676, 679), (684, 676, 1206, 1171), (1209, 1170, 1169, 1210), (677, 682, 1210, 1169), (682, 680, 1209, 1210), (680, 678, 1170, 1209), (1172, 1211, 1212, 1173), (670, 683, 1211, 1172), (683, 673, 1212, 1211), (673, 671, 1173, 1212), (1174, 1213, 1214, 1175), (1214, 1213, 694, 691), (1213, 1174, 695, 694), (1175, 1214, 691, 692), (1215, 1177, 1176, 1216), (1177, 1215, 690, 707), (1216, 1176, 704, 689), (1215, 1216, 689, 690), (1178, 1217, 1218, 1179), (687, 686, 1218, 1217), (700, 687, 1217, 1178), (686, 688, 1179, 1218), (696, 1219, 1220, 697), (697, 1220, 711, 698), (1220, 1219, 713, 711), (1219, 696, 699, 713), (1221, 1181, 1180, 1222), (706, 703, 1181, 1221), (705, 710, 1222, 1180), (710, 706, 1221, 1222), (1223, 1224, 762, 778), (724, 731, 1225, 1226), (732, 733, 1227, 1228), (1229, 1230, 745, 752), (739, 737, 1231, 1232), (816, 821, 885), (750, 816, 885), (747, 750, 885), (747, 885, 760), (885, 758, 760), (885, 794, 758), (885, 801, 794), (1233, 1234, 753, 757), (750, 154, 153, 816), (1235, 1236, 781, 774), (794, 776, 758), (794, 791, 776), (791, 826, 776), (1237, 1238, 766, 771), (1239, 1240, 772, 777), (1241, 1242, 824, 823), (1243, 1244, 799, 787), (791, 793, 826), (793, 841, 864), (793, 864, 826), (853, 852, 860, 859), (1245, 1246, 832, 797), (788, 798, 836), (788, 836, 838), (788, 838, 792), (788, 792, 789), (1247, 1248, 808, 806), (803, 801, 885), (803, 885, 888), (803, 888, 805), (888, 834, 805), (1249, 1250, 811, 820), (1251, 1252, 819, 818), (1253, 1254, 813, 815), (1255, 1256, 867, 831), (841, 843, 866, 864), (1257, 1258, 848, 847), (892, 901, 900, 913), (1259, 1260, 844, 842), (837, 835, 1261, 1262), (888, 890, 834), (890, 915, 834), (915, 927, 834), (927, 849, 851), (927, 851, 878), (927, 878, 853), (927, 853, 834), (853, 859, 834), (1263, 1264, 879, 855), (1265, 1266, 858, 856), (1267, 1268, 873, 871), (913, 912, 915), (892, 913, 915), (890, 892, 915), (1269, 1270, 893, 889), (1271, 1272, 897, 909), (902, 881, 1273, 1274), (891, 894, 1275, 1276), (1277, 1278, 908, 911), (1279, 1280, 914, 916), (928, 930, 1281, 1282), (851, 850, 878), (850, 877, 878), (850, 939, 877), (939, 941, 877), (1283, 1284, 946, 931), (921, 918, 1285, 1286), (1287, 1282, 1281), (948, 1287, 1281), (948, 1281, 949), (1281, 1288, 949), (933, 932, 949, 1288), (930, 933, 1288, 1281), (1287, 948, 947, 929), (929, 928, 1282, 1287), (1289, 923, 922, 1290), (923, 1289, 943, 924), (1289, 1290, 937, 943), (1290, 922, 925, 937), (1284, 1283, 1291, 1292), (1292, 1291, 934, 940), (1284, 1292, 940, 946), (1291, 1283, 931, 934), (1293, 1294, 1266, 1265), (1294, 1293, 857, 942), (1293, 1265, 856, 857), (1266, 1294, 942, 858), (1295, 1296, 1258, 1257), (1296, 1295, 846, 868), (1258, 1296, 868, 848), (1295, 1257, 847, 846), (1297, 1298, 1268, 1267), (1297, 1267, 871, 869), (1268, 1298, 944, 873), (1298, 1297, 869, 944), (1299, 1300, 1301), (1299, 1302, 1300), (1299, 1278, 1277), (1299, 1277, 1302), (1278, 1299, 907, 908), (1301, 1300, 906, 905), (1300, 1302, 910, 906), (1302, 1277, 911, 910), (1299, 1301, 905, 907), (1279, 1303, 1304, 1280), (1304, 1303, 919, 917), (1303, 1279, 916, 919), (1280, 1304, 917, 914), (1285, 1305, 1306, 1286), (920, 926, 1306, 1305), (926, 921, 1286, 1306), (918, 920, 1305, 1285), (1251, 1307, 1308, 1252), (1252, 1308, 822, 819), (1308, 1307, 896, 822), (1307, 1251, 818, 896), (1183, 1182, 1309), (1310, 1183, 1309), (1311, 1310, 1309), (1311, 1309, 1312), (1311, 1312, 741, 740), (1309, 1182, 756, 754), (1183, 1310, 742, 735), (1312, 1309, 754, 741), (1310, 1311, 740, 742), (1313, 1314, 1232, 1231), (743, 739, 1232, 1314), (736, 743, 1314, 1313), (737, 736, 1313, 1231), (1225, 1315, 1316, 1226), (723, 721, 1316, 1315), (731, 723, 1315, 1225), (721, 724, 1226, 1316), (1317, 1318, 1228, 1227), (734, 730, 1318, 1317), (730, 732, 1228, 1318), (733, 734, 1317, 1227), (1319, 1320, 1254, 1253), (1319, 1253, 815, 810), (1320, 1319, 810, 812), (1254, 1320, 812, 813), (1250, 1249, 1321, 1322), (1250, 1322, 814, 811), (1321, 1249, 820, 817), (1322, 1321, 817, 814), (1230, 1229, 1323, 1324), (1230, 1324, 746, 745), (1324, 1323, 748, 746), (1323, 1229, 752, 748), (1234, 1233, 1325, 1326), (1234, 1326, 751, 753), (1325, 1233, 757, 749), (1326, 1325, 749, 751), (1327, 1276, 1275, 1328), (895, 904, 1327, 1328), (894, 895, 1328, 1275), (904, 891, 1276, 1327), (1270, 1269, 1329, 1330), (1330, 1329, 883, 882), (1329, 1269, 889, 883), (1270, 1330, 882, 893), (1331, 1274, 1273), (1332, 1331, 1273), (1332, 1273, 1333), (1332, 1333, 1334), (903, 902, 1274, 1331), (1334, 1333, 884, 887), (886, 903, 1331, 1332), (1332, 1334, 887, 886), (1333, 1273, 881, 884), (1272, 1271, 1335, 1336), (1272, 1336, 898, 897), (1336, 1335, 899, 898), (1335, 1271, 909, 899), (1264, 1263, 1337, 1338), (1264, 1338, 880, 879), (1338, 1337, 854, 880), (1337, 1263, 855, 854), (1339, 1340, 1341), (1259, 1339, 1341), (1260, 1259, 1341), (1260, 1341, 1342), (840, 862, 1340, 1339), (842, 840, 1339, 1259), (863, 845, 1342, 1341), (862, 863, 1341, 1340), (1260, 1342, 845, 844), (1261, 1343, 1344, 1262), (861, 839, 1344, 1343), (835, 861, 1343, 1261), (839, 837, 1262, 1344), (1345, 1346, 1248, 1247), (1346, 1345, 809, 833), (1345, 1247, 806, 809), (1248, 1346, 833, 808), (1347, 1348, 1205, 1204), (1205, 1348, 807, 804), (1348, 1347, 800, 807), (1347, 1204, 802, 800), (1349, 1350, 1246, 1245), (1246, 1350, 795, 832), (1350, 1349, 796, 795), (1349, 1245, 797, 796), (1351, 1244, 1243, 1352), (1244, 1351, 790, 799), (1351, 1352, 786, 790), (1352, 1243, 787, 786), (1256, 1353, 1354), (1353, 1355, 1354), (1353, 1356, 1355), (1256, 1255, 1353), (1355, 1356, 828, 827), (1256, 1354, 865, 867), (1354, 1355, 827, 865), (1353, 1255, 831, 830), (1356, 1353, 830, 828), (1357, 1358, 1242), (1357, 1242, 1359), (1242, 1241, 1359), (1358, 1360, 1242), (1360, 1358, 784, 785), (1359, 1241, 823, 783), (1358, 1357, 782, 784), (1242, 1360, 785, 824), (1357, 1359, 783, 782), (1239, 1361, 1362, 1240), (1240, 1362, 780, 772), (1361, 1239, 777, 779), (1362, 1361, 779, 780), (1224, 1223, 1363, 1364), (1224, 1364, 763, 762), (1364, 1363, 764, 763), (1363, 1223, 778, 764), (1365, 1366, 1238), (1365, 1238, 1367), (1238, 1368, 1367), (1238, 1237, 1368), (765, 766, 1238, 1366), (1368, 1237, 771, 769), (759, 765, 1366, 1365), (767, 759, 1365, 1367), (1367, 1368, 769, 767), (1236, 1235, 1369, 1370), (1370, 1369, 770, 773), (1369, 1235, 774, 770), (1236, 1370, 773, 781)])
me_cylinder.polygons.foreach_set('material_index', [6, 6, 6, 6, 6, 6, 6, 6, 6, 6, 6, 6, 6, 6, 6, 6, 6, 6, 6, 6, 6, 6, 6, 6, 6, 6, 6, 6, 6, 6, 6, 6, 6, 6, 6, 6, 6, 6, 6, 6, 6, 6, 6, 6, 6, 6, 6, 6, 6, 6, 6, 6, 6, 6, 6, 6, 6, 6, 6, 6, 6, 6, 6, 6, 6, 6, 6, 6, 6, 6, 6, 6, 6, 6, 6, 6, 6, 6, 6, 6, 6, 6, 6, 6, 6, 6, 6, 6, 6, 6, 6, 6, 6, 6, 6, 6, 6, 6, 6, 6, 6, 6, 6, 6, 6, 6, 6, 6, 6, 6, 6, 6, 6, 6, 6, 6, 6, 6, 6, 6, 6, 6, 6, 6, 6, 6, 6, 6, 6, 6, 6, 6, 6, 6, 6, 6, 6, 6, 6, 6, 6, 6, 6, 6, 6, 6, 6, 6, 6, 6, 6, 6, 6, 6, 6, 6, 6, 6, 6, 6, 6, 6, 6, 6, 6, 6, 6, 6, 6, 6, 6, 6, 6, 6, 6, 6, 6, 6, 6, 6, 6, 6, 6, 6, 6, 6, 6, 6, 6, 6, 6, 6, 6, 6, 6, 6, 6, 6, 6, 6, 6, 6, 6, 6, 6, 6, 6, 6, 6, 6, 6, 6, 6, 6, 6, 6, 6, 6, 6, 6, 6, 6, 6, 6, 6, 6, 6, 6, 6, 6, 6, 6, 6, 6, 6, 6, 6, 6, 6, 6, 6, 6, 6, 6, 6, 6, 6, 6, 6, 6, 6, 6, 6, 6, 6, 6, 6, 6, 6, 6, 6, 6, 6, 6, 6, 6, 6, 6, 6, 6, 6, 6, 6, 6, 6, 6, 6, 6, 6, 6, 6, 6, 6, 6, 6, 6, 6, 6, 6, 6, 6, 6, 6, 6, 6, 6, 6, 6, 6, 6, 6, 6, 6, 6, 6, 6, 6, 6, 6, 6, 6, 6, 6, 6, 6, 6, 6, 6, 6, 6, 6, 6, 6, 6, 6, 6, 6, 6, 6, 6, 6, 6, 6, 6, 6, 6, 6, 6, 6, 6, 6, 6, 6, 6, 6, 6, 6, 3, 3, 3, 3, 3, 3, 3, 3, 3, 3, 3, 3, 3, 3, 3, 3, 3, 3, 3, 3, 3, 3, 3, 3, 3, 3, 3, 3, 3, 3, 3, 3, 3, 3, 3, 3, 3, 3, 3, 3, 3, 3, 3, 3, 3, 3, 3, 3, 3, 3, 3, 3, 3, 3, 3, 3, 3, 3, 3, 3, 3, 3, 3, 3, 3, 3, 3, 3, 3, 3, 3, 3, 3, 3, 3, 3, 3, 3, 3, 3, 3, 3, 3, 3, 3, 3, 3, 3, 3, 3, 3, 3, 3, 3, 3, 3, 3, 3, 3, 3, 3, 3, 3, 3, 3, 3, 3, 3, 3, 3, 3, 3, 3, 3, 3, 3, 3, 3, 3, 3, 3, 3, 3, 3, 3, 3, 3, 3, 3, 3, 3, 3, 3, 3, 3, 3, 3, 3, 3, 3, 3, 3, 3, 3, 3, 3, 3, 3, 3, 3, 3, 3, 3, 3, 3, 3, 3, 3, 3, 3, 3, 3, 3, 3, 3, 3, 3, 3, 3, 3, 3, 3, 3, 3, 3, 3, 3, 3, 3, 3, 3, 3, 3, 3, 3, 3, 3, 3, 3, 3, 3, 3, 3, 3, 3, 3, 3, 3, 3, 3, 3, 3, 3, 3, 3, 3, 3, 3, 3, 3, 3, 3, 3, 3, 3, 3, 3, 3, 3, 3, 3, 3, 3, 3, 3, 3, 3, 3, 3, 3, 3, 3, 3, 3, 3, 3, 3, 3, 3, 3, 3, 3, 3, 3, 3, 3, 3, 3, 3, 3, 3, 3, 3, 3, 3, 3, 3, 3, 3, 3, 3, 3, 3, 3, 3, 3, 3, 3, 3, 3, 3, 3, 3, 3, 3, 3, 3, 3, 3, 3, 3, 3, 3, 3, 3, 3, 3, 3, 3, 3, 3, 3, 3, 3, 3, 3, 3, 3, 3, 3, 3, 3, 3, 3, 3, 3, 3, 3, 3, 3, 3, 3, 3, 3, 3, 3, 3, 3, 3, 3, 3, 3, 3, 3, 3, 3, 3, 3, 3, 3, 3, 3, 3, 3, 3, 3, 3, 3, 3, 3, 3, 3, 3, 3, 3, 3, 3, 3, 3, 3, 3, 3, 3, 3, 3, 3, 3, 3, 3, 3, 3, 3, 3, 3, 3, 3, 3, 3, 3, 3, 3, 3, 3, 3, 3, 3, 3, 3, 3, 3, 3, 3, 3, 3, 3, 3, 3, 3, 3, 3, 3, 3, 3, 3, 3, 3, 3, 3, 3, 3, 3, 3, 3, 3, 3, 3, 3, 3, 3, 3, 3, 3, 3, 3, 3, 3, 3, 3, 3, 3, 3, 3, 3, 3, 3, 3, 3, 3, 3, 3, 3, 3, 3, 3, 3, 3, 3, 3, 3, 3, 3, 3, 3, 3, 3, 3, 3, 3, 3, 3, 3, 3, 3, 3, 3, 3, 3, 3, 3, 3, 3, 3, 3, 3, 3, 3, 3, 3, 3, 3, 3, 3, 3, 3, 3, 3, 3, 3, 3, 3, 3, 3, 3, 3, 3, 3, 3, 3, 3, 3, 3, 3, 3, 3, 3, 3, 3, 3, 3, 3, 3, 3, 3, 3, 3, 3, 3, 3, 3, 3, 3, 3, 3, 3, 3, 3, 3, 3, 3, 3, 3, 3, 3, 3, 3, 3, 3, 3, 3, 3, 3, 3, 3, 3, 3, 3, 3, 3, 3, 3, 3, 3, 3, 3, 3, 3, 3, 3, 3, 3, 3, 3, 3, 3, 3, 3, 3, 3, 3, 3, 3, 3, 3, 3, 3, 3, 3, 3, 3, 3, 3, 3, 3, 3, 3, 3, 3, 3, 3, 3, 3, 3, 3, 3, 3, 3, 3, 3, 3, 3, 3, 3, 3, 3, 3, 3, 3, 3, 3, 3, 3, 3, 3, 3, 3, 3, 3, 3, 3, 3, 3, 3, 3, 3, 3, 3, 3, 3, 3, 3, 3, 3, 3, 3, 3, 3, 3, 3, 3, 3, 3, 3, 3, 3, 3, 3, 3, 3, 3, 3, 3, 3, 3, 3, 3, 3, 3, 3, 3, 3, 3, 3, 3, 3, 3, 3, 3, 3, 3, 3, 3, 3, 3, 3, 3, 3, 3, 3, 3, 3, 3, 3, 3, 3, 3, 3, 3, 3, 3, 3, 3, 3, 3, 3, 3, 3, 3, 3, 3, 3, 3, 3, 3, 3, 3, 3, 3, 3, 3, 3, 3, 3, 3, 3, 3, 3, 3, 3, 3, 3, 3, 3, 3, 3, 3, 3, 3, 3, 3, 3, 3, 3, 3, 3, 3, 3, 3, 3, 3, 3, 3, 3, 3, 3, 3, 3, 3, 3, 3, 3, 3, 3, 3, 3, 3, 3, 3, 3, 3, 3, 3, 3, 3, 3, 3, 3, 3, 3, 3, 3, 3, 3, 3, 3, 3, 3, 3, 3, 3, 3, 3, 3, 3, 3, 3, 3, 3, 3, 3, 3, 3, 3, 3, 3, 3, 3, 3, 3, 3, 3, 3, 3, 3, 3, 3, 3, 3, 3, 3, 3, 3, 3, 3, 3, 3, 3, 3, 3, 3, 3, 3, 3, 3, 3, 3, 3, 3, 3, 3, 3, 3, 3, 3, 3, 3, 3, 3, 3, 3, 3, 3, 3, 3, 3, 3, 3, 3, 3, 3, 3, 3, 3, 3, 3, 3, 3, 3, 3, 3, 3, 3, 3, 3, 3, 3, 3, 3, 3, 3, 3, 3, 3, 3, 3, 3, 3, 3, 3, 3, 3, 3, 3, 3, 3, 3, 3, 3, 3, 3, 3, 3, 3, 3, 3, 3, 3, 3, 3, 3, 3, 3, 3, 3, 3, 3, 3, 3, 3, 3, 3, 3, 3, 3, 3, 3, 3, 3, 3, 3, 3, 3, 3, 3, 3, 3, 3, 3, 3, 3, 3, 5, 5, 5, 5, 5, 5, 5, 5, 5, 5, 5, 5, 5, 5, 5, 5, 5, 5, 5, 5, 5, 5, 5, 5, 5, 5, 5, 5, 5, 5, 5, 5, 5, 5, 5, 5, 5, 5, 5, 5, 5, 5, 5, 5, 5, 5, 5, 5, 5, 5, 5, 5, 5, 5, 5, 5, 5, 5, 5, 5, 5, 5, 5, 5, 5, 5, 5, 5, 5, 5, 5, 5, 5, 5, 5, 5, 5, 5, 5, 5, 5, 5, 5, 5, 5, 5, 5, 5, 5, 5, 5, 5, 5, 5, 5, 5, 5, 5, 5, 4, 4, 4, 4, 4, 4, 4, 4, 4, 4, 4, 4, 4, 4, 4, 4, 4, 4, 4, 4, 4, 4, 4, 4, 4, 4, 4, 4, 4, 4, 4, 4, 4, 4, 4, 4, 4, 4, 4, 4, 4, 4, 4, 4, 4, 4, 4, 4, 4, 4, 4, 4, 4, 4, 4, 4, 4, 4, 4, 4, 4, 4, 4, 4, 4, 4, 4, 4, 4, 4, 4, 4, 4, 4, 4, 4, 4, 4, 4, 4, 4, 4, 4, 4, 4, 4, 4, 4, 4, 4, 4, 4, 4, 4, 4, 4, 4, 4, 4, 4, 4, 4, 4, 1, 1, 1, 1, 1, 1, 1, 1, 1, 1, 1, 1, 1, 1, 1, 1, 1, 1, 1, 1, 1, 1, 1, 1, 1, 1, 1, 1, 1, 1, 1, 1, 1, 1, 1, 1, 1, 1, 1, 1, 1, 1, 1, 1, 1, 1, 1, 1, 1, 1, 1, 1, 1, 1, 1, 1, 1, 1, 1, 1, 1, 1, 1, 1, 1, 1, 1, 1, 1, 1, 1, 1, 1, 1, 1, 2, 2, 2, 2, 2, 2, 2, 2, 2, 2, 2, 2, 2, 2, 2, 2, 2, 2, 2, 2, 2, 2, 2, 2, 2, 2, 2, 2, 2, 2, 2, 2, 2, 2, 2, 2, 2, 2, 2, 2, 2, 2, 2, 2, 2, 2, 2, 2, 2, 2, 2, 2, 2, 2, 2, 2, 2, 2, 2, 2, 2, 2, 2, 2, 2, 2, 2, 2, 2, 2, 2, 2, 2, 2, 2, 2, 2, 2, 2, 2, 2, 2, 2, 2, 2, 2, 2, 2, 2, 2, 2, 2, 2, 2, 2, 2, 2, 2, 2, 2, 2, 2, 2, 2, 2, 2, 2, 2, 2, 2, 2, 2, 2, 2, 2, 2, 2, 2, 2, 2, 2, 2, 2, 2, 2, 2, 2, 2, 2, 2, 2, 2, 2, 2, 2, 2, 2, 2, 2, 2, 2, 2, 2, 2, 2, 2, 2, 2, 2, 2, 2, 2, 2, 2, 2, 2, 2, 2, 2, 2, 2, 2, 2, 2, 2, 2, 2, 2, 2, 2, 2, 2, 2, 2, 2, 2, 2, 2, 2, 2, 2, 2, 2, 2, 2, 2, 2, 2, 2, 2, 2, 2, 2, 2, 2, 2, 2, 2, 2, 2, 2, 2, 2, 2, 2, 2, 2, 2, 2, 2, 2, 2, 2, 2, 2, 2, 0, 0, 0, 0, 0, 0, 0, 0, 0, 0, 0, 0, 0, 0, 0, 0, 0, 0, 0, 0, 0, 0, 0, 0, 0, 0, 0, 0, 0, 0, 0, 0, 0, 0, 0, 0, 0, 0, 0, 0, 0, 0, 0, 0, 0, 0, 0, 0, 0, 0, 0, 0, 0, 0, 0, 0, 0, 0, 0, 0, 0, 0, 0, 0, 0, 0, 0, 0, 0, 0, 0, 0, 0, 0, 0, 0, 0, 0, 0, 0, 0, 0, 0, 0, 0, 0, 0, 0, 0, 0, 0, 0, 0, 0, 0, 0, 0, 0, 0, 0, 0, 0, 0, 0, 0, 0, 0, 0, 0, 0, 0, 0, 0, 0, 0, 0, 0, 0, 0, 0, 0, 0, 0, 0, 0, 0, 0, 0, 0, 0, 0, 0, 0, 0, 0, 0, 0, 0, 0, 0, 0, 0, 0, 0, 0, 0, 0, 0, 0, 0, 0, 0, 0, 0, 0, 0, 0, 0, 0, 0, 0, 0, 0, 0, 0, 0, 0, 0, 0, 0, 0, 0, 0, 0, 0, 0, 0, 0, 0, 0, 0, 0, 0, 0, 0, 0, 0, 0, 0, 0, 0, 0, 0, 0, 0, 0, 0, 0, 0, 0, 0, 0, 0, 0, 0, 0, 0, 0, 0, 0, 0, 0, 0, 0, 0, 0, 0, 0, 0, 0, 0, 0, 0, 0, 0, 0, 0, 0, 0, 0, 0, 0, 0, 0, 0, 0, 0, 0, 0, 0, 0, 0, 0, 0, 0, 0, 0, 0, 0, 0, 0, 0, 0, 0, 0, 0, 0, 0, 0, 0, 0, 0, 0, 0, 0, 0, 0, 0, 0, 0, 0, 0, 0, 0, 0, 0, 0, 0, 0, 0, 0, 0, 0, 0, 0, 0, 0, 0, 0, 0, 0, 0, 0, 0, 0, 0, 0, 0, 0, 0, 0, 0, 0, 0, 0, 0, 0, 0, 0, 0, 0, 0, 0, 0, 0, 0, 0, 0, 0, 0, 0, 0, 0, 0, 0, 0, 0, 0, 0, 0, 0, 0, 0, 0, 0, 0, 0, 0, 0, 0, 0, 0, 0, 0, 0, 0, 0, 0, 0, 0, 0, 0, 0, 0, 0, 0, 0, 0, 0, 0, 0, 0, 0, 0, 0, 0, 0, 0, 0, 0, 0, 0, 0, 0, 0, 0, 0, 0, 0, 0, 0, 0, 0, 0, 0, 0, 0, 0, 0, 0, 0, 0, 0, 0, 0, 0, 0, 0, 0, 0, 0, 0, 0, 0, 0, 0, 0, 0, 0, 0, 0, 0, 0, 0, 0, 0, 0, 0, 0, 0, 0, 0, 0, 0, 0, 0, 0, 0, 0, 0, 0, 0, 0, 0, 0, 0, 0, 0, 0, 0, 0, 0, 0, 0, 0, 0, 0])
me_cylinder.materials.append(mat_grey)
me_cylinder.materials.append(mat_white)
me_cylinder.materials.append(mat_darkgreen)
me_cylinder.materials.append(mat_green)
me_cylinder.materials.append(mat_yellow)
me_cylinder.materials.append(mat_blue)
me_cylinder.materials.append(mat_brown)
me_cylinder.use_remesh_preserve_volume = False
me_cylinder.use_remesh_preserve_attributes = False
me_cylinder.use_mirror_vertex_groups = False
me_cylinder.update()
me_cube_011 = bpy.data.meshes.new('Cube.011')
me_cube_011.from_pydata([(0.6424, -0.493, 2.556), (0.6424, -0.6391, 2.556), (0.6424, -0.6391, 2.907), (0.6424, -0.493, 2.907), (0.6424, -0.493, 1.907), (0.6424, -0.6391, 1.907), (0.5151, -0.6391, 2.907), (0.5151, -0.493, 2.907), (0.5151, -0.6391, 2.556), (0.5151, -0.493, 2.556), (0.5151, -0.6391, 1.916), (-0.6424, -0.493, 2.556), (-0.6424, -0.493, 2.907), (-0.6424, -0.6391, 2.907), (-0.6424, -0.6391, 2.556), (-0.6424, -0.6391, 1.907), (-0.6424, -0.493, 1.907), (-0.5151, -0.6391, 2.907), (-0.5151, -0.493, 2.907), (-0.5151, -0.6391, 2.556), (-0.5151, -0.493, 2.556), (-0.5151, -0.6391, 1.916), (0.6424, 0.6458, 1.271), (0.6424, 0.6458, 0.8872), (0.0, 0.6458, 0.8872), (0.0, 0.6458, 1.271), (0.0, -0.1658, 2.556), (0.0, 0.1912, 1.811), (0.6424, 0.1912, 1.811), (0.6424, -0.1658, 2.556), (0.6424, 0.572, 1.367), (0.0, 0.572, 1.367), (0.6424, 0.6458, -0.4227), (0.6424, 0.6458, -2.262), (0.6424, -0.6391, -2.262), (0.6424, -0.6391, -0.419), (0.0, -0.6391, 2.556), (0.0, 0.6458, 0.379), (0.0, 0.6458, 0.7182), (0.6424, 0.6458, 0.7182), (0.6424, 0.6458, 0.379), (0.0, -0.6391, 0.3847), (0.0, -0.6391, 0.7232), (0.6424, -0.6391, 0.7228), (0.6424, -0.6391, 0.3843), (0.0, -0.6391, 0.9016), (0.6424, -0.6391, 1.281), (0.6424, -0.6391, 0.8923), (0.0, 0.6458, -0.4227), (0.0, -0.6391, -0.4187), (2.318, 0.6458, -0.4227), (2.318, 0.6458, -0.05941), (2.57, 0.6458, -0.1328), (2.57, 0.6458, -0.4227), (0.0, 0.6458, -2.262), (0.0, 0.6458, -0.8789), (0.0, -0.6391, -2.262), (2.209, 0.6458, -0.03463), (2.209, 0.6458, -0.4227), (0.6424, 0.5601, 1.273), (0.6424, 0.1917, 1.704), (0.6424, 0.191, 0.889), (0.6424, 0.193, 1.277), (0.6424, -0.495, 1.28), (0.1944, -0.1639, -2.262), (0.1944, -0.4851, -2.262), (0.0, 0.1569, -2.262), (0.1606, 0.1569, -2.262), (0.1606, 0.4782, -2.262), (0.0, 0.4782, -2.262), (0.5156, -0.1639, -2.262), (0.5156, -0.4851, -2.262), (-0.6424, 0.6458, 0.8872), (-0.6424, 0.6458, 1.271), (-0.6424, -0.1658, 2.556), (-0.6424, 0.1912, 1.811), (-0.6424, 0.572, 1.367), (-0.6424, 0.6458, -0.4227), (-0.6424, -0.6391, -0.419), (-0.6424, -0.6391, -2.262), (-0.6424, 0.6458, -2.262), (-0.6424, 0.6458, 0.379), (-0.6424, 0.6458, 0.7182), (-0.6424, -0.6391, 0.3843), (-0.6424, -0.6391, 0.7228), (-0.6424, -0.6391, 0.8923), (-0.6424, -0.6391, 1.281), (-2.318, 0.6458, -0.4227), (-2.57, 0.6458, -0.4227), (-2.57, 0.6458, -0.1328), (-2.318, 0.6458, -0.05941), (-2.209, 0.6458, -0.4227), (-2.209, 0.6458, -0.03463), (-0.6424, 0.5601, 1.273), (-0.6424, 0.1917, 1.704), (-0.6424, 0.191, 0.889), (-0.6424, 0.193, 1.277), (-0.6424, -0.495, 1.28), (-0.1944, -0.1639, -2.262), (-0.1944, -0.4851, -2.262), (-0.1606, 0.1569, -2.262), (-0.1606, 0.4782, -2.262), (-0.5156, -0.1639, -2.262), (-0.5156, -0.4851, -2.262), (0.5959, -0.0836, -2.583), (0.1141, -0.0836, -2.583), (0.1141, -0.5654, -2.583), (0.5959, -0.5654, -2.583), (0.2008, 0.07664, -2.583), (-0.04015, 0.07664, -2.583), (-0.04015, 0.5585, -2.583), (0.2008, 0.5585, -2.583), (0.0, 1.045, -0.6627), (0.0, 1.045, -0.8789), (-0.1141, -0.0836, -2.583), (-0.5959, -0.0836, -2.583), (-0.1141, -0.5654, -2.583), (-0.5959, -0.5654, -2.583), (0.04015, 0.07664, -2.583), (-0.2008, 0.07664, -2.583), (-0.2008, 0.5585, -2.583), (0.04015, 0.5585, -2.583), (0.355, -0.3245, -3.868), (0.0, 0.3176, -3.868), (-0.355, -0.3245, -3.868)], [], [(0, 1, 2, 3), (0, 4, 5, 1), (6, 7, 3, 2), (1, 8, 6, 2), (8, 9, 7, 6), (9, 0, 3, 7), (5, 10, 8, 1), (11, 12, 13, 14), (11, 14, 15, 16), (17, 13, 12, 18), (14, 13, 17, 19), (19, 17, 18, 20), (20, 18, 12, 11), (15, 14, 19, 21), (22, 23, 24, 25), (26, 27, 28, 29), (22, 30, 31, 25), (32, 33, 34, 35), (36, 26, 29), (36, 29, 9), (29, 0, 9), (36, 9, 8), (37, 38, 39, 40), (41, 42, 43, 44), (45, 46, 47), (45, 36, 46), (36, 10, 46), (10, 5, 46), (36, 8, 10), (39, 40, 44, 43), (48, 37, 40, 32), (49, 41, 44, 35), (40, 32, 35, 44), (50, 51, 52, 53), (54, 55, 33), (55, 32, 33), (55, 48, 32), (56, 49, 35, 34), (32, 40, 57, 58), (30, 22, 59), (30, 59, 28), (59, 60, 28), (59, 22, 23), (23, 61, 59), (61, 62, 59), (62, 61, 63), (61, 47, 63), (47, 46, 63), (46, 5, 4, 63), (63, 62, 60), (28, 63, 60), (28, 4, 63), (0, 29, 28, 4), (64, 56, 65), (56, 66, 64), (66, 64, 67), (33, 68, 69, 54), (68, 33, 70), (68, 70, 67), (70, 64, 67), (65, 56, 34, 71), (70, 33, 34, 71), (24, 72, 73, 25), (26, 74, 75, 27), (31, 76, 73, 25), (77, 78, 79, 80), (11, 74, 26), (20, 11, 26), (36, 20, 26), (36, 19, 20), (37, 81, 82, 38), (41, 83, 84, 42), (45, 85, 86), (45, 86, 36), (86, 15, 21), (86, 21, 36), (21, 19, 36), (82, 84, 83, 81), (48, 77, 81, 37), (49, 78, 83, 41), (81, 83, 78, 77), (87, 88, 89, 90), (54, 80, 77), (54, 77, 55), (77, 48, 55), (56, 79, 78, 49), (77, 91, 92, 81), (76, 93, 73), (76, 75, 93), (75, 94, 93), (72, 73, 93), (72, 93, 95), (93, 96, 95), (96, 97, 95), (97, 85, 95), (97, 86, 85), (86, 97, 16, 15), (94, 96, 97), (75, 94, 97), (75, 97, 16), (75, 74, 11, 16), (98, 99, 56), (56, 98, 66), (66, 100, 98), (80, 54, 69, 101), (101, 102, 80), (101, 100, 102), (100, 98, 102), (99, 103, 79, 56), (102, 103, 79, 80), (71, 70, 64, 65), (27, 31, 30, 28), (59, 60, 62), (64, 70, 104, 105), (65, 64, 105, 106), (70, 71, 107, 104), (71, 65, 106, 107), (66, 67, 108, 109), (68, 69, 110, 111), (67, 68, 111, 108), (103, 99, 98, 102), (27, 75, 76, 31), (48, 112, 113, 55), (93, 96, 94), (98, 114, 115, 102), (99, 116, 114, 98), (102, 115, 117, 103), (103, 117, 116, 99), (66, 118, 119, 100), (101, 120, 121, 69), (100, 119, 120, 101), (42, 45, 47, 43), (38, 24, 23, 39), (23, 39, 61), (39, 43, 61), (43, 47, 61), (58, 57, 51, 50), (42, 84, 85, 45), (38, 82, 72, 24), (72, 95, 82), (95, 84, 82), (95, 85, 84), (91, 87, 90, 92), (105, 104, 122), (106, 105, 122), (104, 107, 122), (107, 106, 122), (108, 111, 123), (120, 123, 111), (114, 124, 115), (116, 124, 114), (115, 124, 117), (117, 124, 116), (119, 123, 120), (108, 123, 119)])
me_cube_011.polygons.foreach_set('material_index', [2, 2, 2, 2, 2, 2, 2, 2, 2, 2, 2, 2, 2, 2, 3, 3, 3, 3, 3, 3, 3, 3, 3, 3, 3, 3, 3, 3, 3, 3, 3, 3, 3, 3, 3, 3, 3, 3, 3, 3, 3, 3, 3, 3, 3, 3, 3, 3, 3, 3, 3, 3, 3, 3, 3, 3, 3, 3, 3, 3, 3, 3, 3, 3, 3, 3, 3, 3, 3, 3, 3, 3, 3, 3, 3, 3, 3, 3, 3, 3, 3, 3, 3, 3, 3, 3, 3, 3, 3, 3, 3, 3, 3, 3, 3, 3, 3, 3, 3, 3, 3, 3, 3, 3, 3, 3, 3, 3, 3, 3, 4, 4, 4, 4, 4, 4, 4, 4, 4, 4, 4, 4, 4, 4, 4, 4, 4, 4, 4, 4, 4, 1, 1, 1, 1, 1, 1, 1, 1, 1, 1, 1, 1, 0, 0, 0, 0, 0, 0, 0, 0, 0, 0, 0, 0])
me_cube_011.materials.append(mat_fire_003)
me_cube_011.materials.append(mat_orange_003)
me_cube_011.materials.append(mat_grey_005)
me_cube_011.materials.append(mat_white_004)
me_cube_011.materials.append(mat_black_003)
me_cube_011.use_remesh_preserve_volume = False
me_cube_011.use_remesh_preserve_attributes = False
me_cube_011.use_mirror_vertex_groups = False
me_cube_011.update()

# ---- objects
ob_hemi = bpy.data.objects.new('Hemi', light_hemi)
ob_map = bpy.data.objects.new('Map', me_cylinder)
ob_player_ship_001 = bpy.data.objects.new('Player Ship.001', me_cube_011)
ob_camera_002 = bpy.data.objects.new('Camera.002', cam_camera_003)

# ---- transforms, parenting, visibility, modifiers, constraints
ob_hemi.location = (-106.3, 0.0, 113.1)
ob_hemi.rotation_euler = (0.0, -1.018, 0.0)
ob_hemi.lineart.crease_threshold = 0.0
ob_map.location = (0.0, 0.0, 0.0)
ob_map.rotation_euler = (1.571, -0.0, 0.0)
ob_map.scale = (13.2, 13.2, 13.2)
ob_map.lineart.crease_threshold = 0.0
ob_player_ship_001.location = (-114.9, -41.35, 25.58)
ob_player_ship_001.rotation_euler = (1.804, -0.2528, 2.085)
ob_player_ship_001.lineart.crease_threshold = 0.0
ob_camera_002.parent = ob_player_ship_001
ob_camera_002.matrix_parent_inverse = Matrix(((1.0, 0.0, 0.0, 0.0), (0.0, -1.629e-07, 1.0, 0.0), (0.0, -1.0, -1.629e-07, 0.0), (0.0, 0.0, 0.0, 1.0)))
ob_camera_002.location = (0.0, -1.746, 0.2456)
ob_camera_002.rotation_euler = (1.571, 0.0, 3.142)
ob_camera_002.lineart.crease_threshold = 0.0

# ---- collection membership
col_collection_1_001.objects.link(ob_hemi)
col_collection_1_001.objects.link(ob_map)
col_collection_1_001.objects.link(ob_player_ship_001)
col_collection_1_001.objects.link(ob_camera_002)

# ---- scene / render settings (as saved in the file)
scene.camera = ob_camera_002
scene.frame_start = 1; scene.frame_end = 250; scene.frame_set(0)
scene.render.engine = 'BLENDER_EEVEE_NEXT'
scene.render.image_settings.color_mode = 'RGB'
scene.render.image_settings.compression = 90
scene.render.image_settings.exr_codec = 'NONE'
scene.render.resolution_percentage = 50
scene.render.dither_intensity = 0.0
scene.render.line_thickness = 0.0
scene.cycles.use_denoising = False
scene.cycles.samples = 10
scene.cycles.sampling_pattern = 'TABULATED_SOBOL'
scene.cycles.light_sampling_threshold = 0.0
scene.cycles.use_adaptive_sampling = False
scene.cycles.use_light_tree = False
scene.cycles.blur_glossy = 0.0
scene.cycles.volume_bounces = 1
scene.cycles.pixel_filter_type = 'GAUSSIAN'
scene.cycles.sample_clamp_indirect = 0.0
scene.view_settings.view_transform = 'Standard'
bpy.context.view_layer.update()

